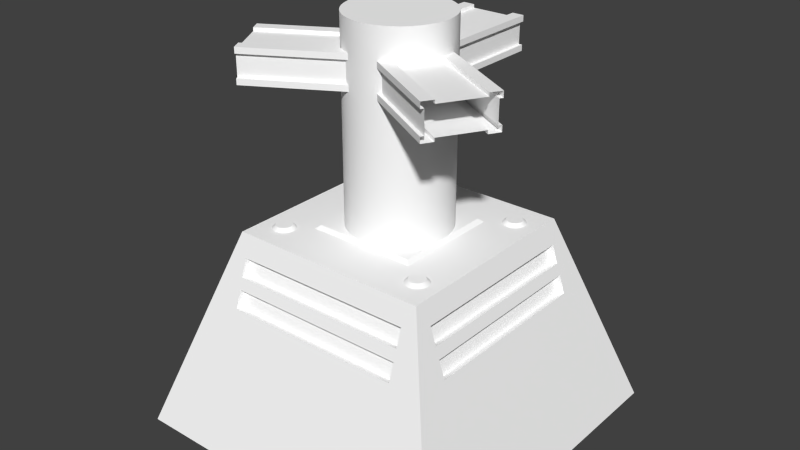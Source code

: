 # Source: info.blend  (saved by Blender 2.79.0; exported with 4.5.12 LTS)
import bpy
from mathutils import Matrix  # noqa: F401  (used for matrix-valued properties, if any)

bpy.ops.wm.read_factory_settings(use_empty=True)
scene = bpy.context.scene
scene.name = 'Scene'

# ---- collections
col_collection_1 = bpy.data.collections.new('Collection 1'); scene.collection.children.link(col_collection_1)

# ---- materials (node trees are filled in below, after node groups)
mat_colobotmesh_mat_1 = bpy.data.materials.new('ColobotMesh_mat_1')
mat_colobotmesh_mat_1.alpha_threshold = 0.0
mat_colobotmesh_mat_1.use_transparent_shadow = False
mat_colobotmesh_mat_1.diffuse_color = (1.0, 1.0, 1.0, 1.0)
mat_colobotmesh_mat_1.specular_color = (0.0, 0.0, 0.0)
mat_colobotmesh_mat_1.roughness = 0.5
mat_colobotmesh_mat_2 = bpy.data.materials.new('ColobotMesh_mat_2')
mat_colobotmesh_mat_2.alpha_threshold = 0.0
mat_colobotmesh_mat_2.use_transparent_shadow = False
mat_colobotmesh_mat_2.diffuse_color = (1.0, 1.0, 1.0, 1.0)
mat_colobotmesh_mat_2.specular_color = (0.0, 0.0, 0.0)
mat_colobotmesh_mat_2.roughness = 0.5
mat_colobotmesh_mat_1_001 = bpy.data.materials.new('ColobotMesh_mat_1.001')
mat_colobotmesh_mat_1_001.alpha_threshold = 0.0
mat_colobotmesh_mat_1_001.use_transparent_shadow = False
mat_colobotmesh_mat_1_001.diffuse_color = (1.0, 1.0, 1.0, 1.0)
mat_colobotmesh_mat_1_001.specular_color = (0.0, 0.0, 0.0)
mat_colobotmesh_mat_1_001.roughness = 0.5

# ---- material node trees

# ---- world
world_world = bpy.data.worlds.new('World'); scene.world = world_world
world_world.color = (0.05088, 0.05088, 0.05088)
world_world.use_sun_shadow = False
world_world.sun_shadow_jitter_overblur = 0.0
world_world.cycles.sampling_method = 'NONE'
world_world.cycles.sample_map_resolution = 256

# ---- meshes
me_colobotmesh = bpy.data.meshes.new('ColobotMesh_')
me_colobotmesh.from_pydata([(-2.7, 2.944, 3.474), (3.0, 5.0, 3.0), (-2.7, 3.466, 3.3), (-2.7, 3.798, 3.19), (3.0, 5.0, -3.0), (3.474, 2.944, 2.7), (5.0, -1.0, 5.0), (-5.0, -1.0, 5.0), (-3.0, 5.0, -3.0), (-2.7, 4.32, 3.016), (3.0, 5.0, -3.0), (2.7, 2.944, 3.474), (-3.0, 5.0, 3.0), (2.7, 3.466, 3.3), (2.7, 3.798, 3.19), (2.7, 4.32, 3.016), (2.7, 4.383, 3.206), (2.7, 3.862, 3.379), (2.7, 3.53, 3.49), (2.7, 3.008, 3.664), (-2.7, 4.383, 3.206), (-2.7, 3.862, 3.379), (-2.7, 3.53, 3.49), (-2.7, 3.008, 3.664), (3.3, 3.466, 2.7), (3.19, 3.798, 2.7), (5.0, -1.0, -5.0), (5.0, -1.0, 5.0), (3.016, 4.32, 2.7), (3.474, 2.944, -2.7), (3.0, 5.0, 3.0), (3.3, 3.466, -2.7), (3.19, 3.798, -2.7), (3.016, 4.32, -2.7), (3.206, 4.383, -2.7), (3.379, 3.862, -2.7), (3.49, 3.53, -2.7), (3.664, 3.008, -2.7), (3.206, 4.383, 2.7), (3.379, 3.862, 2.7), (3.49, 3.53, 2.7), (3.664, 3.008, 2.7), (-3.0, 5.0, -3.0), (2.7, 2.944, -3.474), (2.7, 3.466, -3.3), (2.7, 3.798, -3.19), (-5.0, -1.0, -5.0), (5.0, -1.0, -5.0), (2.7, 4.32, -3.016), (-2.7, 2.944, -3.474), (3.0, 5.0, -3.0), (-2.7, 3.466, -3.3), (-2.7, 3.798, -3.19), (-2.7, 4.32, -3.016), (-2.7, 4.383, -3.206), (-2.7, 3.862, -3.379), (-2.7, 3.53, -3.49), (-2.7, 3.008, -3.664), (2.7, 4.383, -3.206), (2.7, 3.862, -3.379), (2.7, 3.53, -3.49), (2.7, 3.008, -3.664), (-3.0, 5.0, 3.0), (-3.474, 2.944, -2.7), (-3.3, 3.466, -2.7), (-3.19, 3.798, -2.7), (-5.0, -1.0, 5.0), (-5.0, -1.0, -5.0), (-3.016, 4.32, -2.7), (-3.474, 2.944, 2.7), (-3.0, 5.0, -3.0), (-3.3, 3.466, 2.7), (-3.19, 3.798, 2.7), (-3.016, 4.32, 2.7), (-3.206, 4.383, 2.7), (-3.379, 3.862, 2.7), (-3.49, 3.53, 2.7), (-3.664, 3.008, 2.7), (-3.206, 4.383, -2.7), (-3.379, 3.862, -2.7), (-3.49, 3.53, -2.7), (-3.664, 3.008, -2.7), (2.304, 5.0, 1.759), (2.304, 5.1, 1.867), (2.437, 5.0, 1.785), (2.395, 5.1, 1.885), (2.549, 5.0, 1.86), (2.472, 5.1, 1.937), (2.624, 5.0, 1.972), (2.523, 5.1, 2.014), (2.65, 5.0, 2.104), (2.541, 5.1, 2.104), (2.624, 5.0, 2.237), (2.523, 5.1, 2.195), (2.549, 5.0, 2.349), (2.472, 5.1, 2.272), (2.437, 5.0, 2.424), (2.395, 5.1, 2.323), (2.304, 5.0, 2.45), (2.304, 5.1, 2.341), (2.172, 5.0, 2.424), (2.214, 5.1, 2.323), (2.06, 5.0, 2.349), (2.137, 5.1, 2.272), (1.985, 5.0, 2.237), (2.085, 5.1, 2.195), (1.959, 5.0, 2.104), (2.067, 5.1, 2.104), (1.985, 5.0, 1.972), (2.085, 5.1, 2.014), (2.06, 5.0, 1.86), (2.137, 5.1, 1.937), (2.172, 5.0, 1.785), (2.214, 5.1, 1.885), (2.304, 5.1, 2.104), (2.304, 5.1, -2.104), (2.214, 5.1, -2.323), (2.172, 5.0, -2.424), (2.137, 5.1, -2.272), (2.06, 5.0, -2.349), (2.085, 5.1, -2.195), (1.985, 5.0, -2.237), (2.067, 5.1, -2.104), (1.959, 5.0, -2.104), (2.085, 5.1, -2.014), (1.985, 5.0, -1.972), (2.137, 5.1, -1.937), (2.06, 5.0, -1.86), (2.214, 5.1, -1.885), (2.172, 5.0, -1.785), (2.304, 5.1, -1.867), (2.304, 5.0, -1.759), (2.395, 5.1, -1.885), (2.437, 5.0, -1.785), (2.472, 5.1, -1.937), (2.549, 5.0, -1.86), (2.523, 5.1, -2.014), (2.624, 5.0, -1.972), (2.541, 5.1, -2.104), (2.65, 5.0, -2.104), (2.523, 5.1, -2.195), (2.624, 5.0, -2.237), (2.472, 5.1, -2.272), (2.549, 5.0, -2.349), (2.395, 5.1, -2.323), (2.437, 5.0, -2.424), (2.304, 5.1, -2.341), (2.304, 5.0, -2.45), (-2.304, 5.0, 1.759), (-2.304, 5.1, 1.867), (-2.172, 5.0, 1.785), (-2.214, 5.1, 1.885), (-2.06, 5.0, 1.86), (-2.137, 5.1, 1.937), (-1.985, 5.0, 1.972), (-2.085, 5.1, 2.014), (-1.959, 5.0, 2.104), (-2.067, 5.1, 2.104), (-1.985, 5.0, 2.237), (-2.085, 5.1, 2.195), (-2.06, 5.0, 2.349), (-2.137, 5.1, 2.272), (-2.172, 5.0, 2.424), (-2.214, 5.1, 2.323), (-2.304, 5.0, 2.45), (-2.304, 5.1, 2.341), (-2.437, 5.0, 2.424), (-2.395, 5.1, 2.323), (-2.549, 5.0, 2.349), (-2.472, 5.1, 2.272), (-2.624, 5.0, 2.237), (-2.523, 5.1, 2.195), (-2.65, 5.0, 2.104), (-2.541, 5.1, 2.104), (-2.624, 5.0, 1.972), (-2.523, 5.1, 2.014), (-2.549, 5.0, 1.86), (-2.472, 5.1, 1.937), (-2.437, 5.0, 1.785), (-2.395, 5.1, 1.885), (-2.304, 5.1, 2.104), (-2.304, 5.1, -2.104), (-2.395, 5.1, -2.323), (-2.437, 5.0, -2.424), (-2.472, 5.1, -2.272), (-2.549, 5.0, -2.349), (-2.523, 5.1, -2.195), (-2.624, 5.0, -2.237), (-2.541, 5.1, -2.104), (-2.65, 5.0, -2.104), (-2.523, 5.1, -2.014), (-2.624, 5.0, -1.972), (-2.472, 5.1, -1.937), (-2.549, 5.0, -1.86), (-2.395, 5.1, -1.885), (-2.437, 5.0, -1.785), (-2.304, 5.1, -1.867), (-2.304, 5.0, -1.759), (-2.214, 5.1, -1.885), (-2.172, 5.0, -1.785), (-2.137, 5.1, -1.937), (-2.06, 5.0, -1.86), (-2.085, 5.1, -2.014), (-1.985, 5.0, -1.972), (-2.067, 5.1, -2.104), (-1.959, 5.0, -2.104), (-2.085, 5.1, -2.195), (-1.985, 5.0, -2.237), (-2.137, 5.1, -2.272), (-2.06, 5.0, -2.349), (-2.214, 5.1, -2.323), (-2.172, 5.0, -2.424), (-2.304, 5.1, -2.341), (-2.304, 5.0, -2.45), (-1.625, 5.0, 1.625), (-1.5, 5.1, 1.5), (-1.625, 5.0, -1.625), (-1.5, 5.1, -1.5), (1.625, 5.0, 1.625), (1.5, 5.1, 1.5), (1.625, 5.0, -1.625), (1.5, 5.1, -1.5), (3.206, 4.383, 2.7), (3.206, 4.383, 2.7), (3.016, 4.32, 2.7), (3.016, 4.32, 2.7), (2.7, 3.466, 3.3), (2.7, 3.466, 3.3), (2.7, 3.53, 3.49), (2.7, 3.53, 3.49), (-2.7, 3.53, 3.49), (-2.7, 3.53, 3.49), (-2.7, 3.466, 3.3), (-2.7, 3.466, 3.3), (3.016, 4.32, -2.7), (3.016, 4.32, -2.7), (3.206, 4.383, -2.7), (3.206, 4.383, -2.7), (2.7, 4.32, 3.016), (2.7, 4.32, 3.016), (2.7, 4.383, 3.206), (2.7, 4.383, 3.206), (-2.7, 4.383, 3.206), (-2.7, 4.383, 3.206), (-2.7, 4.32, 3.016), (-2.7, 4.32, 3.016), (-2.7, 2.944, 3.474), (-2.7, 2.944, 3.474), (-2.7, 3.008, 3.664), (-2.7, 3.008, 3.664), (2.7, 3.008, 3.664), (2.7, 3.008, 3.664), (2.7, 2.944, 3.474), (2.7, 2.944, 3.474), (-2.7, 3.798, 3.19), (-2.7, 3.798, 3.19), (-2.7, 3.862, 3.379), (-2.7, 3.862, 3.379), (2.7, 3.862, 3.379), (2.7, 3.862, 3.379), (2.7, 3.798, 3.19), (2.7, 3.798, 3.19), (3.49, 3.53, 2.7), (3.49, 3.53, 2.7), (3.3, 3.466, 2.7), (3.3, 3.466, 2.7), (3.3, 3.466, -2.7), (3.3, 3.466, -2.7), (3.49, 3.53, -2.7), (3.49, 3.53, -2.7), (3.0, 5.0, 3.0), (-3.0, 5.0, 3.0), (3.474, 2.944, 2.7), (3.474, 2.944, 2.7), (3.664, 3.008, 2.7), (3.664, 3.008, 2.7), (3.664, 3.008, -2.7), (3.664, 3.008, -2.7), (3.474, 2.944, -2.7), (3.474, 2.944, -2.7), (3.19, 3.798, 2.7), (3.19, 3.798, 2.7), (3.379, 3.862, 2.7), (3.379, 3.862, 2.7), (3.379, 3.862, -2.7), (3.379, 3.862, -2.7), (3.19, 3.798, -2.7), (3.19, 3.798, -2.7), (2.7, 4.383, -3.206), (2.7, 4.383, -3.206), (2.7, 4.32, -3.016), (2.7, 4.32, -3.016), (-2.7, 4.32, -3.016), (-2.7, 4.32, -3.016), (-2.7, 4.383, -3.206), (-2.7, 4.383, -3.206), (2.7, 3.53, -3.49), (2.7, 3.53, -3.49), (2.7, 3.466, -3.3), (2.7, 3.466, -3.3), (-2.7, 3.466, -3.3), (-2.7, 3.466, -3.3), (-2.7, 3.53, -3.49), (-2.7, 3.53, -3.49), (2.7, 2.944, -3.474), (2.7, 2.944, -3.474), (2.7, 3.008, -3.664), (2.7, 3.008, -3.664), (-2.7, 3.008, -3.664), (-2.7, 3.008, -3.664), (-2.7, 2.944, -3.474), (-2.7, 2.944, -3.474), (2.7, 3.798, -3.19), (2.7, 3.798, -3.19), (2.7, 3.862, -3.379), (2.7, 3.862, -3.379), (-2.7, 3.862, -3.379), (-2.7, 3.862, -3.379), (-2.7, 3.798, -3.19), (-2.7, 3.798, -3.19), (-3.206, 4.383, -2.7), (-3.206, 4.383, -2.7), (-3.016, 4.32, -2.7), (-3.016, 4.32, -2.7), (-3.016, 4.32, 2.7), (-3.016, 4.32, 2.7), (-3.206, 4.383, 2.7), (-3.206, 4.383, 2.7), (-3.49, 3.53, -2.7), (-3.49, 3.53, -2.7), (-3.3, 3.466, -2.7), (-3.3, 3.466, -2.7), (-3.3, 3.466, 2.7), (-3.3, 3.466, 2.7), (-3.49, 3.53, 2.7), (-3.49, 3.53, 2.7), (-3.474, 2.944, -2.7), (-3.474, 2.944, -2.7), (-3.664, 3.008, -2.7), (-3.664, 3.008, -2.7), (-3.664, 3.008, 2.7), (-3.664, 3.008, 2.7), (-3.474, 2.944, 2.7), (-3.474, 2.944, 2.7), (-3.19, 3.798, -2.7), (-3.19, 3.798, -2.7), (-3.379, 3.862, -2.7), (-3.379, 3.862, -2.7), (-3.379, 3.862, 2.7), (-3.379, 3.862, 2.7), (-3.19, 3.798, 2.7), (-3.19, 3.798, 2.7), (2.304, 5.1, 1.867), (2.395, 5.1, 1.885), (2.472, 5.1, 1.937), (2.523, 5.1, 2.014), (2.541, 5.1, 2.104), (2.523, 5.1, 2.195), (2.472, 5.1, 2.272), (2.395, 5.1, 2.323), (2.304, 5.1, 2.341), (2.214, 5.1, 2.323), (2.137, 5.1, 2.272), (2.085, 5.1, 2.195), (2.067, 5.1, 2.104), (2.085, 5.1, 2.014), (2.137, 5.1, 1.937), (2.214, 5.1, 1.885), (2.214, 5.1, -2.323), (2.304, 5.1, -2.341), (2.137, 5.1, -2.272), (2.085, 5.1, -2.195), (2.067, 5.1, -2.104), (2.085, 5.1, -2.014), (2.137, 5.1, -1.937), (2.214, 5.1, -1.885), (2.304, 5.1, -1.867), (2.395, 5.1, -1.885), (2.472, 5.1, -1.937), (2.523, 5.1, -2.014), (2.541, 5.1, -2.104), (2.523, 5.1, -2.195), (2.472, 5.1, -2.272), (2.395, 5.1, -2.323), (-2.304, 5.1, 1.867), (-2.214, 5.1, 1.885), (-2.137, 5.1, 1.937), (-2.085, 5.1, 2.014), (-2.067, 5.1, 2.104), (-2.085, 5.1, 2.195), (-2.137, 5.1, 2.272), (-2.214, 5.1, 2.323), (-2.304, 5.1, 2.341), (-2.395, 5.1, 2.323), (-2.472, 5.1, 2.272), (-2.523, 5.1, 2.195), (-2.541, 5.1, 2.104), (-2.523, 5.1, 2.014), (-2.472, 5.1, 1.937), (-2.395, 5.1, 1.885), (-2.395, 5.1, -2.323), (-2.304, 5.1, -2.341), (-2.472, 5.1, -2.272), (-2.523, 5.1, -2.195), (-2.541, 5.1, -2.104), (-2.523, 5.1, -2.014), (-2.472, 5.1, -1.937), (-2.395, 5.1, -1.885), (-2.304, 5.1, -1.867), (-2.214, 5.1, -1.885), (-2.137, 5.1, -1.937), (-2.085, 5.1, -2.014), (-2.067, 5.1, -2.104), (-2.085, 5.1, -2.195), (-2.137, 5.1, -2.272), (-2.214, 5.1, -2.323), (-1.625, 5.0, 1.625), (-1.5, 5.1, 1.5), (-1.5, 5.1, 1.5), (-1.5, 5.1, -1.5), (-1.5, 5.1, -1.5), (-1.625, 5.0, -1.625), (1.5, 5.1, -1.5), (1.5, 5.1, -1.5), (1.625, 5.0, -1.625), (1.5, 5.1, 1.5), (1.5, 5.1, 1.5), (1.625, 5.0, 1.625)], [], [(7, 249, 231, 257, 243, 271), (237, 4, 30, 223), (26, 4, 237, 285, 269, 277), (27, 275, 263, 283, 223, 30), (8, 12, 1, 10), (6, 270, 241, 259, 229, 251), (241, 270, 271, 243), (6, 251, 249, 7), (248, 250, 252, 246), (229, 259, 257, 231), (256, 258, 260, 254), (253, 227, 233, 247), (261, 239, 245, 255), (240, 242, 244, 238), (228, 230, 232, 226), (22, 23, 0, 2), (20, 21, 3, 9), (19, 18, 13, 11), (17, 16, 15, 14), (26, 277, 275, 27), (274, 276, 278, 272), (269, 285, 283, 263), (282, 284, 286, 280), (279, 267, 265, 273), (287, 235, 225, 281), (236, 222, 224, 234), (268, 262, 264, 266), (40, 41, 5, 24), (38, 39, 25, 28), (37, 36, 31, 29), (35, 34, 33, 32), (295, 42, 50, 289), (46, 42, 295, 317, 303, 309), (47, 307, 297, 315, 289, 50), (46, 309, 307, 47), (306, 308, 310, 304), (303, 317, 315, 297), (314, 316, 318, 312), (311, 301, 299, 305), (319, 293, 291, 313), (294, 288, 290, 292), (302, 296, 298, 300), (60, 61, 43, 44), (58, 59, 45, 48), (57, 56, 51, 49), (55, 54, 53, 52), (327, 62, 70, 321), (66, 62, 327, 349, 335, 341), (67, 339, 329, 347, 321, 70), (66, 341, 339, 67), (338, 340, 342, 336), (335, 349, 347, 329), (346, 348, 350, 344), (343, 333, 331, 337), (351, 325, 323, 345), (326, 320, 322, 324), (334, 328, 330, 332), (80, 81, 63, 64), (78, 79, 65, 68), (77, 76, 71, 69), (75, 74, 73, 72), (82, 352, 353, 84), (84, 353, 354, 86), (86, 354, 355, 88), (88, 355, 356, 90), (90, 356, 357, 92), (92, 357, 358, 94), (94, 358, 359, 96), (96, 359, 360, 98), (98, 360, 361, 100), (100, 361, 362, 102), (102, 362, 363, 104), (104, 363, 364, 106), (106, 364, 365, 108), (108, 365, 366, 110), (110, 366, 367, 112), (112, 367, 352, 82), (91, 89, 114), (101, 99, 114), (111, 109, 114), (87, 85, 114), (97, 95, 114), (107, 105, 114), (93, 91, 114), (103, 101, 114), (113, 111, 114), (89, 87, 114), (99, 97, 114), (109, 107, 114), (85, 83, 114), (95, 93, 114), (105, 103, 114), (83, 113, 114), (369, 368, 115), (373, 374, 115), (378, 379, 115), (383, 369, 115), (371, 372, 115), (376, 377, 115), (381, 382, 115), (368, 370, 115), (374, 375, 115), (379, 380, 115), (372, 373, 115), (377, 378, 115), (382, 383, 115), (370, 371, 115), (375, 376, 115), (380, 381, 115), (117, 116, 146, 147), (119, 118, 116, 117), (121, 120, 118, 119), (123, 122, 120, 121), (125, 124, 122, 123), (127, 126, 124, 125), (129, 128, 126, 127), (131, 130, 128, 129), (133, 132, 130, 131), (135, 134, 132, 133), (137, 136, 134, 135), (139, 138, 136, 137), (141, 140, 138, 139), (143, 142, 140, 141), (145, 144, 142, 143), (147, 146, 144, 145), (148, 384, 385, 150), (150, 385, 386, 152), (152, 386, 387, 154), (154, 387, 388, 156), (156, 388, 389, 158), (158, 389, 390, 160), (160, 390, 391, 162), (162, 391, 392, 164), (164, 392, 393, 166), (166, 393, 394, 168), (168, 394, 395, 170), (170, 395, 396, 172), (172, 396, 397, 174), (174, 397, 398, 176), (176, 398, 399, 178), (178, 399, 384, 148), (157, 155, 180), (167, 165, 180), (177, 175, 180), (153, 151, 180), (163, 161, 180), (173, 171, 180), (159, 157, 180), (169, 167, 180), (179, 177, 180), (155, 153, 180), (165, 163, 180), (175, 173, 180), (151, 149, 180), (161, 159, 180), (171, 169, 180), (149, 179, 180), (401, 400, 181), (405, 406, 181), (410, 411, 181), (415, 401, 181), (403, 404, 181), (408, 409, 181), (413, 414, 181), (400, 402, 181), (406, 407, 181), (411, 412, 181), (404, 405, 181), (409, 410, 181), (414, 415, 181), (402, 403, 181), (407, 408, 181), (412, 413, 181), (183, 182, 212, 213), (185, 184, 182, 183), (187, 186, 184, 185), (189, 188, 186, 187), (191, 190, 188, 189), (193, 192, 190, 191), (195, 194, 192, 193), (197, 196, 194, 195), (199, 198, 196, 197), (201, 200, 198, 199), (203, 202, 200, 201), (205, 204, 202, 203), (207, 206, 204, 205), (209, 208, 206, 207), (211, 210, 208, 209), (213, 212, 210, 211), (416, 417, 419, 421), (216, 420, 422, 424), (220, 423, 425, 427), (218, 426, 418, 214), (221, 217, 215, 219)])
me_colobotmesh.polygons.foreach_set('use_smooth', [0, 0, 0, 0, 0, 0, 0, 0, 0, 0, 0, 0, 0, 0, 0, 0, 0, 0, 0, 0, 0, 0, 0, 0, 0, 0, 0, 0, 0, 0, 0, 0, 0, 0, 0, 0, 0, 0, 0, 0, 0, 0, 0, 0, 0, 0, 0, 0, 0, 0, 0, 0, 0, 0, 0, 0, 0, 0, 0, 0, 0, 1, 1, 1, 1, 1, 1, 1, 1, 1, 1, 1, 1, 1, 1, 1, 1, 0, 0, 0, 0, 0, 0, 0, 0, 0, 0, 0, 0, 0, 0, 0, 0, 0, 0, 0, 0, 0, 0, 0, 0, 0, 0, 0, 0, 0, 0, 0, 0, 1, 1, 1, 1, 1, 1, 1, 1, 1, 1, 1, 1, 1, 1, 1, 1, 1, 1, 1, 1, 1, 1, 1, 1, 1, 1, 1, 1, 1, 1, 1, 1, 0, 0, 0, 0, 0, 0, 0, 0, 0, 0, 0, 0, 0, 0, 0, 0, 0, 0, 0, 0, 0, 0, 0, 0, 0, 0, 0, 0, 0, 0, 0, 0, 1, 1, 1, 1, 1, 1, 1, 1, 1, 1, 1, 1, 1, 1, 1, 1, 0, 0, 0, 0, 0])
me_colobotmesh.polygons.foreach_set('material_index', [1, 1, 1, 1, 1, 1, 1, 1, 1, 1, 1, 1, 1, 1, 1, 1, 1, 1, 1, 1, 1, 1, 1, 1, 1, 1, 1, 1, 1, 1, 1, 1, 1, 1, 1, 1, 1, 1, 1, 1, 1, 1, 1, 1, 1, 1, 1, 1, 1, 1, 1, 1, 1, 1, 1, 1, 1, 1, 1, 1, 1, 1, 1, 1, 1, 1, 1, 1, 1, 1, 1, 1, 1, 1, 1, 1, 1, 1, 1, 1, 1, 1, 1, 1, 1, 1, 1, 1, 1, 1, 1, 1, 1, 1, 1, 1, 1, 1, 1, 1, 1, 1, 1, 1, 1, 1, 1, 1, 1, 1, 1, 1, 1, 1, 1, 1, 1, 1, 1, 1, 1, 1, 1, 1, 1, 1, 1, 1, 1, 1, 1, 1, 1, 1, 1, 1, 1, 1, 1, 1, 1, 1, 1, 1, 1, 1, 1, 1, 1, 1, 1, 1, 1, 1, 1, 1, 1, 1, 1, 1, 1, 1, 1, 1, 1, 1, 1, 1, 1, 1, 1, 1, 1, 1, 1, 1, 1, 1, 1, 1, 1, 1, 1, 1, 1, 1, 1, 1, 1, 1, 1, 1, 1, 1])
_uv = me_colobotmesh.uv_layers.new(name='UV_1')
_uv.uv.foreach_set('vector', [0.502, 0.3145, 0.5555, 0.4566, 0.5555, 0.4753, 0.5556, 0.4872, 0.5556, 0.5059, 0.5512, 0.528, 0.6943, 0.5146, 0.6988, 0.5293, 0.5512, 0.5293, 0.5556, 0.5146, 0.748, 0.3145, 0.6988, 0.528, 0.6943, 0.5059, 0.6943, 0.4872, 0.6943, 0.4753, 0.6944, 0.4566, 0.502, 0.3145, 0.5555, 0.4566, 0.5555, 0.4753, 0.5556, 0.4872, 0.5556, 0.5059, 0.5512, 0.528, 0.5086, 0.4783, 0.5086, 0.5003, 0.5381, 0.5003, 0.5381, 0.4783, 0.748, 0.3145, 0.6988, 0.528, 0.6943, 0.5059, 0.6943, 0.4872, 0.6943, 0.4753, 0.6944, 0.4566, 0.6943, 0.5146, 0.6988, 0.5293, 0.5512, 0.5293, 0.5556, 0.5146, 0.748, 0.3145, 0.6944, 0.4566, 0.5555, 0.4566, 0.502, 0.3145, 0.6249, 0.4826, 0.6249, 0.4826, 0.6249, 0.4826, 0.6249, 0.4826, 0.6529, 0.4802, 0.6529, 0.485, 0.597, 0.485, 0.597, 0.4802, 0.6249, 0.4826, 0.6249, 0.4826, 0.6249, 0.4826, 0.6249, 0.4826, 0.6249, 0.4826, 0.6249, 0.4826, 0.6249, 0.4826, 0.6249, 0.4826, 0.6249, 0.4826, 0.6249, 0.4826, 0.6249, 0.4826, 0.6249, 0.4826, 0.6249, 0.4826, 0.6249, 0.4826, 0.6249, 0.4826, 0.6249, 0.4826, 0.6249, 0.4826, 0.6249, 0.4826, 0.6249, 0.4826, 0.6249, 0.4826, 0.6249, 0.4826, 0.6249, 0.4826, 0.6249, 0.4826, 0.6249, 0.4826, 0.6249, 0.4826, 0.6249, 0.4826, 0.6249, 0.4826, 0.6249, 0.4826, 0.6249, 0.4826, 0.6249, 0.4826, 0.6249, 0.4826, 0.6249, 0.4826, 0.6249, 0.4826, 0.6249, 0.4826, 0.6249, 0.4826, 0.6249, 0.4826, 0.748, 0.3145, 0.6944, 0.4566, 0.5555, 0.4566, 0.502, 0.3145, 0.6249, 0.4826, 0.6249, 0.4826, 0.6249, 0.4826, 0.6249, 0.4826, 0.6529, 0.4802, 0.6529, 0.485, 0.597, 0.485, 0.597, 0.4802, 0.6249, 0.4826, 0.6249, 0.4826, 0.6249, 0.4826, 0.6249, 0.4826, 0.6249, 0.4826, 0.6249, 0.4826, 0.6249, 0.4826, 0.6249, 0.4826, 0.6249, 0.4826, 0.6249, 0.4826, 0.6249, 0.4826, 0.6249, 0.4826, 0.6249, 0.4826, 0.6249, 0.4826, 0.6249, 0.4826, 0.6249, 0.4826, 0.6249, 0.4826, 0.6249, 0.4826, 0.6249, 0.4826, 0.6249, 0.4826, 0.6249, 0.4826, 0.6249, 0.4826, 0.6249, 0.4826, 0.6249, 0.4826, 0.6249, 0.4826, 0.6249, 0.4826, 0.6249, 0.4826, 0.6249, 0.4826, 0.6249, 0.4826, 0.6249, 0.4826, 0.6249, 0.4826, 0.6249, 0.4826, 0.6249, 0.4826, 0.6249, 0.4826, 0.6249, 0.4826, 0.6249, 0.4826, 0.6943, 0.5146, 0.6988, 0.5293, 0.5512, 0.5293, 0.5556, 0.5146, 0.748, 0.3145, 0.6988, 0.528, 0.6943, 0.5059, 0.6943, 0.4872, 0.6943, 0.4753, 0.6944, 0.4566, 0.502, 0.3145, 0.5555, 0.4566, 0.5555, 0.4753, 0.5556, 0.4872, 0.5556, 0.5059, 0.5512, 0.528, 0.748, 0.3145, 0.6944, 0.4566, 0.5555, 0.4566, 0.502, 0.3145, 0.6249, 0.4826, 0.6249, 0.4826, 0.6249, 0.4826, 0.6249, 0.4826, 0.6529, 0.4802, 0.6529, 0.485, 0.597, 0.485, 0.597, 0.4802, 0.6249, 0.4826, 0.6249, 0.4826, 0.6249, 0.4826, 0.6249, 0.4826, 0.6249, 0.4826, 0.6249, 0.4826, 0.6249, 0.4826, 0.6249, 0.4826, 0.6249, 0.4826, 0.6249, 0.4826, 0.6249, 0.4826, 0.6249, 0.4826, 0.6249, 0.4826, 0.6249, 0.4826, 0.6249, 0.4826, 0.6249, 0.4826, 0.6249, 0.4826, 0.6249, 0.4826, 0.6249, 0.4826, 0.6249, 0.4826, 0.6249, 0.4826, 0.6249, 0.4826, 0.6249, 0.4826, 0.6249, 0.4826, 0.6249, 0.4826, 0.6249, 0.4826, 0.6249, 0.4826, 0.6249, 0.4826, 0.6249, 0.4826, 0.6249, 0.4826, 0.6249, 0.4826, 0.6249, 0.4826, 0.6249, 0.4826, 0.6249, 0.4826, 0.6249, 0.4826, 0.6249, 0.4826, 0.6943, 0.5146, 0.6988, 0.5293, 0.5512, 0.5293, 0.5556, 0.5146, 0.748, 0.3145, 0.6988, 0.528, 0.6943, 0.5059, 0.6943, 0.4872, 0.6943, 0.4753, 0.6944, 0.4566, 0.502, 0.3145, 0.5555, 0.4566, 0.5555, 0.4753, 0.5556, 0.4872, 0.5556, 0.5059, 0.5512, 0.528, 0.748, 0.3145, 0.6944, 0.4566, 0.5555, 0.4566, 0.502, 0.3145, 0.6249, 0.4826, 0.6249, 0.4826, 0.6249, 0.4826, 0.6249, 0.4826, 0.6529, 0.4802, 0.6529, 0.485, 0.597, 0.485, 0.597, 0.4802, 0.6249, 0.4826, 0.6249, 0.4826, 0.6249, 0.4826, 0.6249, 0.4826, 0.6249, 0.4826, 0.6249, 0.4826, 0.6249, 0.4826, 0.6249, 0.4826, 0.6249, 0.4826, 0.6249, 0.4826, 0.6249, 0.4826, 0.6249, 0.4826, 0.6249, 0.4826, 0.6249, 0.4826, 0.6249, 0.4826, 0.6249, 0.4826, 0.6249, 0.4826, 0.6249, 0.4826, 0.6249, 0.4826, 0.6249, 0.4826, 0.6249, 0.4826, 0.6249, 0.4826, 0.6249, 0.4826, 0.6249, 0.4826, 0.6249, 0.4826, 0.6249, 0.4826, 0.6249, 0.4826, 0.6249, 0.4826, 0.6249, 0.4826, 0.6249, 0.4826, 0.6249, 0.4826, 0.6249, 0.4826, 0.6249, 0.4826, 0.6249, 0.4826, 0.6249, 0.4826, 0.6249, 0.4826, 0.5334, 0.4846, 0.5311, 0.4879, 0.529, 0.4871, 0.5297, 0.4831, 0.5297, 0.4831, 0.529, 0.4871, 0.5267, 0.487, 0.5259, 0.4831, 0.5259, 0.4831, 0.5267, 0.487, 0.5245, 0.4879, 0.5223, 0.4846, 0.5223, 0.4846, 0.5245, 0.4879, 0.5229, 0.4896, 0.5196, 0.4874, 0.5196, 0.4874, 0.5229, 0.4896, 0.522, 0.4917, 0.5181, 0.4909, 0.5181, 0.4909, 0.522, 0.4917, 0.522, 0.494, 0.5181, 0.4948, 0.5181, 0.4948, 0.522, 0.494, 0.5229, 0.4961, 0.5195, 0.4983, 0.5195, 0.4983, 0.5229, 0.4961, 0.5245, 0.4978, 0.5223, 0.5011, 0.5223, 0.5011, 0.5245, 0.4978, 0.5266, 0.4987, 0.5259, 0.5026, 0.5259, 0.5026, 0.5266, 0.4987, 0.5289, 0.4986, 0.5297, 0.5025, 0.5297, 0.5025, 0.5289, 0.4986, 0.5311, 0.4978, 0.5333, 0.5011, 0.5333, 0.5011, 0.5311, 0.4978, 0.5327, 0.4962, 0.536, 0.4984, 0.536, 0.4984, 0.5327, 0.4962, 0.5336, 0.494, 0.5375, 0.4948, 0.5375, 0.4948, 0.5336, 0.494, 0.5336, 0.4917, 0.5375, 0.491, 0.5375, 0.491, 0.5336, 0.4917, 0.5327, 0.4896, 0.5361, 0.4874, 0.5361, 0.4874, 0.5327, 0.4896, 0.5311, 0.4879, 0.5334, 0.4846, 0.5229, 0.4896, 0.5245, 0.4879, 0.5278, 0.4929, 0.5266, 0.4987, 0.5245, 0.4978, 0.5278, 0.4929, 0.5336, 0.4917, 0.5336, 0.494, 0.5278, 0.4929, 0.5267, 0.487, 0.529, 0.4871, 0.5278, 0.4929, 0.5229, 0.4961, 0.522, 0.494, 0.5278, 0.4929, 0.5327, 0.4962, 0.5311, 0.4978, 0.5278, 0.4929, 0.522, 0.4917, 0.5229, 0.4896, 0.5278, 0.4929, 0.5289, 0.4986, 0.5266, 0.4987, 0.5278, 0.4929, 0.5327, 0.4896, 0.5336, 0.4917, 0.5278, 0.4929, 0.5245, 0.4879, 0.5267, 0.487, 0.5278, 0.4929, 0.5245, 0.4978, 0.5229, 0.4961, 0.5278, 0.4929, 0.5336, 0.494, 0.5327, 0.4962, 0.5278, 0.4929, 0.529, 0.4871, 0.5311, 0.4879, 0.5278, 0.4929, 0.522, 0.494, 0.522, 0.4917, 0.5278, 0.4929, 0.5311, 0.4978, 0.5289, 0.4986, 0.5278, 0.4929, 0.5311, 0.4879, 0.5327, 0.4896, 0.5278, 0.4929, 0.5311, 0.4879, 0.5327, 0.4896, 0.5278, 0.4929, 0.5311, 0.4978, 0.5289, 0.4986, 0.5278, 0.4929, 0.522, 0.494, 0.522, 0.4917, 0.5278, 0.4929, 0.529, 0.4871, 0.5311, 0.4879, 0.5278, 0.4929, 0.5336, 0.494, 0.5327, 0.4962, 0.5278, 0.4929, 0.5245, 0.4978, 0.5229, 0.4961, 0.5278, 0.4929, 0.5245, 0.4879, 0.5267, 0.487, 0.5278, 0.4929, 0.5327, 0.4896, 0.5336, 0.4917, 0.5278, 0.4929, 0.5289, 0.4986, 0.5266, 0.4987, 0.5278, 0.4929, 0.522, 0.4917, 0.5229, 0.4896, 0.5278, 0.4929, 0.5327, 0.4962, 0.5311, 0.4978, 0.5278, 0.4929, 0.5229, 0.4961, 0.522, 0.494, 0.5278, 0.4929, 0.5267, 0.487, 0.529, 0.4871, 0.5278, 0.4929, 0.5336, 0.4917, 0.5336, 0.494, 0.5278, 0.4929, 0.5266, 0.4987, 0.5245, 0.4978, 0.5278, 0.4929, 0.5229, 0.4896, 0.5245, 0.4879, 0.5278, 0.4929, 0.5361, 0.4874, 0.5327, 0.4896, 0.5311, 0.4879, 0.5334, 0.4846, 0.5375, 0.491, 0.5336, 0.4917, 0.5327, 0.4896, 0.5361, 0.4874, 0.5375, 0.4948, 0.5336, 0.494, 0.5336, 0.4917, 0.5375, 0.491, 0.536, 0.4984, 0.5327, 0.4962, 0.5336, 0.494, 0.5375, 0.4948, 0.5333, 0.5011, 0.5311, 0.4978, 0.5327, 0.4962, 0.536, 0.4984, 0.5297, 0.5025, 0.5289, 0.4986, 0.5311, 0.4978, 0.5333, 0.5011, 0.5259, 0.5026, 0.5266, 0.4987, 0.5289, 0.4986, 0.5297, 0.5025, 0.5223, 0.5011, 0.5245, 0.4978, 0.5266, 0.4987, 0.5259, 0.5026, 0.5195, 0.4983, 0.5229, 0.4961, 0.5245, 0.4978, 0.5223, 0.5011, 0.5181, 0.4948, 0.522, 0.494, 0.5229, 0.4961, 0.5195, 0.4983, 0.5181, 0.4909, 0.522, 0.4917, 0.522, 0.494, 0.5181, 0.4948, 0.5196, 0.4874, 0.5229, 0.4896, 0.522, 0.4917, 0.5181, 0.4909, 0.5223, 0.4846, 0.5245, 0.4879, 0.5229, 0.4896, 0.5196, 0.4874, 0.5259, 0.4831, 0.5267, 0.487, 0.5245, 0.4879, 0.5223, 0.4846, 0.5297, 0.4831, 0.529, 0.4871, 0.5267, 0.487, 0.5259, 0.4831, 0.5334, 0.4846, 0.5311, 0.4879, 0.529, 0.4871, 0.5297, 0.4831, 0.5334, 0.4846, 0.5311, 0.4879, 0.529, 0.4871, 0.5297, 0.4831, 0.5297, 0.4831, 0.529, 0.4871, 0.5267, 0.487, 0.5259, 0.4831, 0.5259, 0.4831, 0.5267, 0.487, 0.5245, 0.4879, 0.5223, 0.4846, 0.5223, 0.4846, 0.5245, 0.4879, 0.5229, 0.4896, 0.5196, 0.4874, 0.5196, 0.4874, 0.5229, 0.4896, 0.522, 0.4917, 0.5181, 0.4909, 0.5181, 0.4909, 0.522, 0.4917, 0.522, 0.494, 0.5181, 0.4948, 0.5181, 0.4948, 0.522, 0.494, 0.5229, 0.4961, 0.5195, 0.4983, 0.5195, 0.4983, 0.5229, 0.4961, 0.5245, 0.4978, 0.5223, 0.5011, 0.5223, 0.5011, 0.5245, 0.4978, 0.5266, 0.4987, 0.5259, 0.5026, 0.5259, 0.5026, 0.5266, 0.4987, 0.5289, 0.4986, 0.5297, 0.5025, 0.5297, 0.5025, 0.5289, 0.4986, 0.5311, 0.4978, 0.5333, 0.5011, 0.5333, 0.5011, 0.5311, 0.4978, 0.5327, 0.4962, 0.536, 0.4984, 0.536, 0.4984, 0.5327, 0.4962, 0.5336, 0.494, 0.5375, 0.4948, 0.5375, 0.4948, 0.5336, 0.494, 0.5336, 0.4917, 0.5375, 0.491, 0.5375, 0.491, 0.5336, 0.4917, 0.5327, 0.4896, 0.5361, 0.4874, 0.5361, 0.4874, 0.5327, 0.4896, 0.5311, 0.4879, 0.5334, 0.4846, 0.5229, 0.4896, 0.5245, 0.4879, 0.5278, 0.4929, 0.5266, 0.4987, 0.5245, 0.4978, 0.5278, 0.4929, 0.5336, 0.4917, 0.5336, 0.494, 0.5278, 0.4929, 0.5267, 0.487, 0.529, 0.4871, 0.5278, 0.4929, 0.5229, 0.4961, 0.522, 0.494, 0.5278, 0.4929, 0.5327, 0.4962, 0.5311, 0.4978, 0.5278, 0.4929, 0.522, 0.4917, 0.5229, 0.4896, 0.5278, 0.4929, 0.5289, 0.4986, 0.5266, 0.4987, 0.5278, 0.4929, 0.5327, 0.4896, 0.5336, 0.4917, 0.5278, 0.4929, 0.5245, 0.4879, 0.5267, 0.487, 0.5278, 0.4929, 0.5245, 0.4978, 0.5229, 0.4961, 0.5278, 0.4929, 0.5336, 0.494, 0.5327, 0.4962, 0.5278, 0.4929, 0.529, 0.4871, 0.5311, 0.4879, 0.5278, 0.4929, 0.522, 0.494, 0.522, 0.4917, 0.5278, 0.4929, 0.5311, 0.4978, 0.5289, 0.4986, 0.5278, 0.4929, 0.5311, 0.4879, 0.5327, 0.4896, 0.5278, 0.4929, 0.5311, 0.4879, 0.5327, 0.4896, 0.5278, 0.4929, 0.5311, 0.4978, 0.5289, 0.4986, 0.5278, 0.4929, 0.522, 0.494, 0.522, 0.4917, 0.5278, 0.4929, 0.529, 0.4871, 0.5311, 0.4879, 0.5278, 0.4929, 0.5336, 0.494, 0.5327, 0.4962, 0.5278, 0.4929, 0.5245, 0.4978, 0.5229, 0.4961, 0.5278, 0.4929, 0.5245, 0.4879, 0.5267, 0.487, 0.5278, 0.4929, 0.5327, 0.4896, 0.5336, 0.4917, 0.5278, 0.4929, 0.5289, 0.4986, 0.5266, 0.4987, 0.5278, 0.4929, 0.522, 0.4917, 0.5229, 0.4896, 0.5278, 0.4929, 0.5327, 0.4962, 0.5311, 0.4978, 0.5278, 0.4929, 0.5229, 0.4961, 0.522, 0.494, 0.5278, 0.4929, 0.5267, 0.487, 0.529, 0.4871, 0.5278, 0.4929, 0.5336, 0.4917, 0.5336, 0.494, 0.5278, 0.4929, 0.5266, 0.4987, 0.5245, 0.4978, 0.5278, 0.4929, 0.5229, 0.4896, 0.5245, 0.4879, 0.5278, 0.4929, 0.5361, 0.4874, 0.5327, 0.4896, 0.5311, 0.4879, 0.5334, 0.4846, 0.5375, 0.491, 0.5336, 0.4917, 0.5327, 0.4896, 0.5361, 0.4874, 0.5375, 0.4948, 0.5336, 0.494, 0.5336, 0.4917, 0.5375, 0.491, 0.536, 0.4984, 0.5327, 0.4962, 0.5336, 0.494, 0.5375, 0.4948, 0.5333, 0.5011, 0.5311, 0.4978, 0.5327, 0.4962, 0.536, 0.4984, 0.5297, 0.5025, 0.5289, 0.4986, 0.5311, 0.4978, 0.5333, 0.5011, 0.5259, 0.5026, 0.5266, 0.4987, 0.5289, 0.4986, 0.5297, 0.5025, 0.5223, 0.5011, 0.5245, 0.4978, 0.5266, 0.4987, 0.5259, 0.5026, 0.5195, 0.4983, 0.5229, 0.4961, 0.5245, 0.4978, 0.5223, 0.5011, 0.5181, 0.4948, 0.522, 0.494, 0.5229, 0.4961, 0.5195, 0.4983, 0.5181, 0.4909, 0.522, 0.4917, 0.522, 0.494, 0.5181, 0.4948, 0.5196, 0.4874, 0.5229, 0.4896, 0.522, 0.4917, 0.5181, 0.4909, 0.5223, 0.4846, 0.5245, 0.4879, 0.5229, 0.4896, 0.5196, 0.4874, 0.5259, 0.4831, 0.5267, 0.487, 0.5245, 0.4879, 0.5223, 0.4846, 0.5297, 0.4831, 0.529, 0.4871, 0.5267, 0.487, 0.5259, 0.4831, 0.5334, 0.4846, 0.5311, 0.4879, 0.529, 0.4871, 0.5297, 0.4831, 0.5008, 0.4747, 0.5019, 0.4759, 0.5019, 0.5, 0.5008, 0.5012, 0.5008, 0.5012, 0.5019, 0.5, 0.5261, 0.5001, 0.5273, 0.5012, 0.5273, 0.5012, 0.5261, 0.5001, 0.5261, 0.4759, 0.5273, 0.4747, 0.5273, 0.4747, 0.5261, 0.4759, 0.5019, 0.4759, 0.5008, 0.4747, 0.5261, 0.5001, 0.5019, 0.5, 0.5019, 0.4759, 0.5261, 0.4759])
_uv.active_render = True
_uv = me_colobotmesh.uv_layers.new(name='UV_2')
_uv.uv.foreach_set('vector', [7.954e-05, 7.954e-05, 0.2361, 0.4203, 0.2395, 0.4777, 0.2409, 0.5119, 0.2414, 0.5695, 0.2115, 0.6328, 0.7611, 0.5692, 0.7912, 0.6323, 0.2115, 0.6328, 0.2414, 0.5695, 0.9999, 7.954e-05, 0.7912, 0.6323, 0.7611, 0.5692, 0.7615, 0.5116, 0.7628, 0.4776, 0.766, 0.4202, 7.954e-05, 7.954e-05, 0.2361, 0.4203, 0.2395, 0.4777, 0.2409, 0.5119, 0.2414, 0.5695, 0.2115, 0.6328, 1.0, 0.6959, 0.5, 0.6959, 0.0, 0.3041, 0.5, 0.3041, 0.9999, 7.954e-05, 0.7912, 0.6323, 0.7611, 0.5692, 0.7615, 0.5116, 0.7628, 0.4776, 0.766, 0.4202, 0.7611, 0.5692, 0.7912, 0.6323, 0.2115, 0.6328, 0.2414, 0.5695, 0.9999, 7.954e-05, 0.766, 0.4202, 0.2361, 0.4203, 7.954e-05, 7.954e-05, 0.2361, 0.4203, 0.766, 0.4202, 0.7559, 0.4268, 0.2463, 0.4269, 0.7628, 0.4776, 0.7615, 0.5116, 0.2409, 0.5119, 0.2395, 0.4777, 0.2409, 0.5119, 0.7615, 0.5116, 0.7522, 0.5187, 0.2503, 0.5189, 0.7559, 0.4268, 0.7544, 0.4703, 0.2479, 0.4704, 0.2463, 0.4269, 0.7522, 0.5187, 0.752, 0.562, 0.2505, 0.5624, 0.2503, 0.5189, 0.7611, 0.5692, 0.2414, 0.5695, 0.2505, 0.5624, 0.752, 0.562, 0.7628, 0.4776, 0.2395, 0.4777, 0.2479, 0.4704, 0.7544, 0.4703, 0.2395, 0.4777, 0.2361, 0.4203, 0.2463, 0.4269, 0.2479, 0.4704, 0.2414, 0.5695, 0.2409, 0.5119, 0.2503, 0.5189, 0.2505, 0.5624, 0.766, 0.4202, 0.7628, 0.4776, 0.7544, 0.4703, 0.7559, 0.4268, 0.7615, 0.5116, 0.7611, 0.5692, 0.752, 0.562, 0.7522, 0.5187, 0.9999, 7.954e-05, 0.766, 0.4202, 0.2361, 0.4203, 7.954e-05, 7.954e-05, 0.2361, 0.4203, 0.766, 0.4202, 0.7559, 0.4268, 0.2463, 0.4269, 0.7628, 0.4776, 0.7615, 0.5116, 0.2409, 0.5119, 0.2395, 0.4777, 0.2409, 0.5119, 0.7615, 0.5116, 0.7522, 0.5187, 0.2503, 0.5189, 0.7559, 0.4268, 0.7544, 0.4703, 0.2479, 0.4704, 0.2463, 0.4269, 0.7522, 0.5187, 0.752, 0.562, 0.2505, 0.5624, 0.2503, 0.5189, 0.7611, 0.5692, 0.2414, 0.5695, 0.2505, 0.5624, 0.752, 0.562, 0.7628, 0.4776, 0.2395, 0.4777, 0.2479, 0.4704, 0.7544, 0.4703, 0.2395, 0.4777, 0.2361, 0.4203, 0.2463, 0.4269, 0.2479, 0.4704, 0.2414, 0.5695, 0.2409, 0.5119, 0.2503, 0.5189, 0.2505, 0.5624, 0.766, 0.4202, 0.7628, 0.4776, 0.7544, 0.4703, 0.7559, 0.4268, 0.7615, 0.5116, 0.7611, 0.5692, 0.752, 0.562, 0.7522, 0.5187, 0.7611, 0.5692, 0.7912, 0.6323, 0.2115, 0.6328, 0.2414, 0.5695, 0.9999, 7.954e-05, 0.7912, 0.6323, 0.7611, 0.5692, 0.7615, 0.5116, 0.7628, 0.4776, 0.766, 0.4202, 7.954e-05, 7.954e-05, 0.2361, 0.4203, 0.2395, 0.4777, 0.2409, 0.5119, 0.2414, 0.5695, 0.2115, 0.6328, 0.9999, 7.954e-05, 0.766, 0.4202, 0.2361, 0.4203, 7.954e-05, 7.954e-05, 0.2361, 0.4203, 0.766, 0.4202, 0.7559, 0.4268, 0.2463, 0.4269, 0.7628, 0.4776, 0.7615, 0.5116, 0.2409, 0.5119, 0.2395, 0.4777, 0.2409, 0.5119, 0.7615, 0.5116, 0.7522, 0.5187, 0.2503, 0.5189, 0.7559, 0.4268, 0.7544, 0.4703, 0.2479, 0.4704, 0.2463, 0.4269, 0.7522, 0.5187, 0.752, 0.562, 0.2505, 0.5624, 0.2503, 0.5189, 0.7611, 0.5692, 0.2414, 0.5695, 0.2505, 0.5624, 0.752, 0.562, 0.7628, 0.4776, 0.2395, 0.4777, 0.2479, 0.4704, 0.7544, 0.4703, 0.2395, 0.4777, 0.2361, 0.4203, 0.2463, 0.4269, 0.2479, 0.4704, 0.2414, 0.5695, 0.2409, 0.5119, 0.2503, 0.5189, 0.2505, 0.5624, 0.766, 0.4202, 0.7628, 0.4776, 0.7544, 0.4703, 0.7559, 0.4268, 0.7615, 0.5116, 0.7611, 0.5692, 0.752, 0.562, 0.7522, 0.5187, 0.7611, 0.5692, 0.7912, 0.6323, 0.2115, 0.6328, 0.2414, 0.5695, 0.9999, 7.954e-05, 0.7912, 0.6323, 0.7611, 0.5692, 0.7615, 0.5116, 0.7628, 0.4776, 0.766, 0.4202, 7.954e-05, 7.954e-05, 0.2361, 0.4203, 0.2395, 0.4777, 0.2409, 0.5119, 0.2414, 0.5695, 0.2115, 0.6328, 0.9999, 7.954e-05, 0.766, 0.4202, 0.2361, 0.4203, 7.954e-05, 7.954e-05, 0.2361, 0.4203, 0.766, 0.4202, 0.7559, 0.4268, 0.2463, 0.4269, 0.7628, 0.4776, 0.7615, 0.5116, 0.2409, 0.5119, 0.2395, 0.4777, 0.2409, 0.5119, 0.7615, 0.5116, 0.7522, 0.5187, 0.2503, 0.5189, 0.7559, 0.4268, 0.7544, 0.4703, 0.2479, 0.4704, 0.2463, 0.4269, 0.7522, 0.5187, 0.752, 0.562, 0.2505, 0.5624, 0.2503, 0.5189, 0.7611, 0.5692, 0.2414, 0.5695, 0.2505, 0.5624, 0.752, 0.562, 0.7628, 0.4776, 0.2395, 0.4777, 0.2479, 0.4704, 0.7544, 0.4703, 0.2395, 0.4777, 0.2361, 0.4203, 0.2463, 0.4269, 0.2479, 0.4704, 0.2414, 0.5695, 0.2409, 0.5119, 0.2503, 0.5189, 0.2505, 0.5624, 0.766, 0.4202, 0.7628, 0.4776, 0.7544, 0.4703, 0.7559, 0.4268, 0.7615, 0.5116, 0.7611, 0.5692, 0.752, 0.562, 0.7522, 0.5187, 0.5445, 0.4299, 0.5257, 0.4584, 0.5077, 0.4508, 0.5139, 0.4176, 0.5139, 0.4176, 0.5077, 0.4508, 0.4881, 0.4508, 0.4812, 0.4178, 0.4812, 0.4178, 0.4881, 0.4508, 0.47, 0.4582, 0.4512, 0.4304, 0.4512, 0.4304, 0.47, 0.4582, 0.4563, 0.4721, 0.4285, 0.4535, 0.4285, 0.4535, 0.4563, 0.4721, 0.4487, 0.49, 0.4158, 0.4834, 0.4158, 0.4834, 0.4487, 0.49, 0.4485, 0.5094, 0.4155, 0.516, 0.4155, 0.516, 0.4485, 0.5094, 0.4558, 0.5276, 0.4277, 0.5464, 0.4277, 0.5464, 0.4558, 0.5276, 0.4695, 0.5415, 0.4506, 0.57, 0.4506, 0.57, 0.4695, 0.5415, 0.4876, 0.5491, 0.4812, 0.5824, 0.4812, 0.5824, 0.4876, 0.5491, 0.5071, 0.5489, 0.5139, 0.5818, 0.5139, 0.5818, 0.5071, 0.5489, 0.5251, 0.5415, 0.5439, 0.5693, 0.5439, 0.5693, 0.5251, 0.5415, 0.539, 0.5279, 0.5669, 0.5464, 0.5669, 0.5464, 0.539, 0.5279, 0.5466, 0.5099, 0.5795, 0.5165, 0.5795, 0.5165, 0.5466, 0.5099, 0.5466, 0.4904, 0.5795, 0.484, 0.5795, 0.484, 0.5466, 0.4904, 0.5393, 0.4723, 0.5675, 0.4536, 0.5675, 0.4536, 0.5393, 0.4723, 0.5257, 0.4584, 0.5445, 0.4299, 0.4563, 0.4721, 0.47, 0.4582, 0.4976, 0.4999, 0.4876, 0.5491, 0.4695, 0.5415, 0.4976, 0.4999, 0.5466, 0.4904, 0.5466, 0.5099, 0.4976, 0.4999, 0.4881, 0.4508, 0.5077, 0.4508, 0.4976, 0.4999, 0.4558, 0.5276, 0.4485, 0.5094, 0.4976, 0.4999, 0.539, 0.5279, 0.5251, 0.5415, 0.4976, 0.4999, 0.4487, 0.49, 0.4563, 0.4721, 0.4976, 0.4999, 0.5071, 0.5489, 0.4876, 0.5491, 0.4976, 0.4999, 0.5393, 0.4723, 0.5466, 0.4904, 0.4976, 0.4999, 0.47, 0.4582, 0.4881, 0.4508, 0.4976, 0.4999, 0.4695, 0.5415, 0.4558, 0.5276, 0.4976, 0.4999, 0.5466, 0.5099, 0.539, 0.5279, 0.4976, 0.4999, 0.5077, 0.4508, 0.5257, 0.4584, 0.4976, 0.4999, 0.4485, 0.5094, 0.4487, 0.49, 0.4976, 0.4999, 0.5251, 0.5415, 0.5071, 0.5489, 0.4976, 0.4999, 0.5257, 0.4584, 0.5393, 0.4723, 0.4976, 0.4999, 0.5257, 0.4584, 0.5393, 0.4723, 0.4976, 0.4999, 0.5251, 0.5415, 0.5071, 0.5489, 0.4976, 0.4999, 0.4485, 0.5094, 0.4487, 0.49, 0.4976, 0.4999, 0.5077, 0.4508, 0.5257, 0.4584, 0.4976, 0.4999, 0.5466, 0.5099, 0.539, 0.5279, 0.4976, 0.4999, 0.4695, 0.5415, 0.4558, 0.5276, 0.4976, 0.4999, 0.47, 0.4582, 0.4881, 0.4508, 0.4976, 0.4999, 0.5393, 0.4723, 0.5466, 0.4904, 0.4976, 0.4999, 0.5071, 0.5489, 0.4876, 0.5491, 0.4976, 0.4999, 0.4487, 0.49, 0.4563, 0.4721, 0.4976, 0.4999, 0.539, 0.5279, 0.5251, 0.5415, 0.4976, 0.4999, 0.4558, 0.5276, 0.4485, 0.5094, 0.4976, 0.4999, 0.4881, 0.4508, 0.5077, 0.4508, 0.4976, 0.4999, 0.5466, 0.4904, 0.5466, 0.5099, 0.4976, 0.4999, 0.4876, 0.5491, 0.4695, 0.5415, 0.4976, 0.4999, 0.4563, 0.4721, 0.47, 0.4582, 0.4976, 0.4999, 0.5675, 0.4536, 0.5393, 0.4723, 0.5257, 0.4584, 0.5445, 0.4299, 0.5795, 0.484, 0.5466, 0.4904, 0.5393, 0.4723, 0.5675, 0.4536, 0.5795, 0.5165, 0.5466, 0.5099, 0.5466, 0.4904, 0.5795, 0.484, 0.5669, 0.5464, 0.539, 0.5279, 0.5466, 0.5099, 0.5795, 0.5165, 0.5439, 0.5693, 0.5251, 0.5415, 0.539, 0.5279, 0.5669, 0.5464, 0.5139, 0.5818, 0.5071, 0.5489, 0.5251, 0.5415, 0.5439, 0.5693, 0.4812, 0.5824, 0.4876, 0.5491, 0.5071, 0.5489, 0.5139, 0.5818, 0.4506, 0.57, 0.4695, 0.5415, 0.4876, 0.5491, 0.4812, 0.5824, 0.4277, 0.5464, 0.4558, 0.5276, 0.4695, 0.5415, 0.4506, 0.57, 0.4155, 0.516, 0.4485, 0.5094, 0.4558, 0.5276, 0.4277, 0.5464, 0.4158, 0.4834, 0.4487, 0.49, 0.4485, 0.5094, 0.4155, 0.516, 0.4285, 0.4535, 0.4563, 0.4721, 0.4487, 0.49, 0.4158, 0.4834, 0.4512, 0.4304, 0.47, 0.4582, 0.4563, 0.4721, 0.4285, 0.4535, 0.4812, 0.4178, 0.4881, 0.4508, 0.47, 0.4582, 0.4512, 0.4304, 0.5139, 0.4176, 0.5077, 0.4508, 0.4881, 0.4508, 0.4812, 0.4178, 0.5445, 0.4299, 0.5257, 0.4584, 0.5077, 0.4508, 0.5139, 0.4176, 0.5445, 0.4299, 0.5257, 0.4584, 0.5077, 0.4508, 0.5139, 0.4176, 0.5139, 0.4176, 0.5077, 0.4508, 0.4881, 0.4508, 0.4812, 0.4178, 0.4812, 0.4178, 0.4881, 0.4508, 0.47, 0.4582, 0.4512, 0.4304, 0.4512, 0.4304, 0.47, 0.4582, 0.4563, 0.4721, 0.4285, 0.4535, 0.4285, 0.4535, 0.4563, 0.4721, 0.4487, 0.49, 0.4158, 0.4834, 0.4158, 0.4834, 0.4487, 0.49, 0.4485, 0.5094, 0.4155, 0.516, 0.4155, 0.516, 0.4485, 0.5094, 0.4558, 0.5276, 0.4277, 0.5464, 0.4277, 0.5464, 0.4558, 0.5276, 0.4695, 0.5415, 0.4506, 0.57, 0.4506, 0.57, 0.4695, 0.5415, 0.4876, 0.5491, 0.4812, 0.5824, 0.4812, 0.5824, 0.4876, 0.5491, 0.5071, 0.5489, 0.5139, 0.5818, 0.5139, 0.5818, 0.5071, 0.5489, 0.5251, 0.5415, 0.5439, 0.5693, 0.5439, 0.5693, 0.5251, 0.5415, 0.539, 0.5279, 0.5669, 0.5464, 0.5669, 0.5464, 0.539, 0.5279, 0.5466, 0.5099, 0.5795, 0.5165, 0.5795, 0.5165, 0.5466, 0.5099, 0.5466, 0.4904, 0.5795, 0.484, 0.5795, 0.484, 0.5466, 0.4904, 0.5393, 0.4723, 0.5675, 0.4536, 0.5675, 0.4536, 0.5393, 0.4723, 0.5257, 0.4584, 0.5445, 0.4299, 0.4563, 0.4721, 0.47, 0.4582, 0.4976, 0.4999, 0.4876, 0.5491, 0.4695, 0.5415, 0.4976, 0.4999, 0.5466, 0.4904, 0.5466, 0.5099, 0.4976, 0.4999, 0.4881, 0.4508, 0.5077, 0.4508, 0.4976, 0.4999, 0.4558, 0.5276, 0.4485, 0.5094, 0.4976, 0.4999, 0.539, 0.5279, 0.5251, 0.5415, 0.4976, 0.4999, 0.4487, 0.49, 0.4563, 0.4721, 0.4976, 0.4999, 0.5071, 0.5489, 0.4876, 0.5491, 0.4976, 0.4999, 0.5393, 0.4723, 0.5466, 0.4904, 0.4976, 0.4999, 0.47, 0.4582, 0.4881, 0.4508, 0.4976, 0.4999, 0.4695, 0.5415, 0.4558, 0.5276, 0.4976, 0.4999, 0.5466, 0.5099, 0.539, 0.5279, 0.4976, 0.4999, 0.5077, 0.4508, 0.5257, 0.4584, 0.4976, 0.4999, 0.4485, 0.5094, 0.4487, 0.49, 0.4976, 0.4999, 0.5251, 0.5415, 0.5071, 0.5489, 0.4976, 0.4999, 0.5257, 0.4584, 0.5393, 0.4723, 0.4976, 0.4999, 0.5257, 0.4584, 0.5393, 0.4723, 0.4976, 0.4999, 0.5251, 0.5415, 0.5071, 0.5489, 0.4976, 0.4999, 0.4485, 0.5094, 0.4487, 0.49, 0.4976, 0.4999, 0.5077, 0.4508, 0.5257, 0.4584, 0.4976, 0.4999, 0.5466, 0.5099, 0.539, 0.5279, 0.4976, 0.4999, 0.4695, 0.5415, 0.4558, 0.5276, 0.4976, 0.4999, 0.47, 0.4582, 0.4881, 0.4508, 0.4976, 0.4999, 0.5393, 0.4723, 0.5466, 0.4904, 0.4976, 0.4999, 0.5071, 0.5489, 0.4876, 0.5491, 0.4976, 0.4999, 0.4487, 0.49, 0.4563, 0.4721, 0.4976, 0.4999, 0.539, 0.5279, 0.5251, 0.5415, 0.4976, 0.4999, 0.4558, 0.5276, 0.4485, 0.5094, 0.4976, 0.4999, 0.4881, 0.4508, 0.5077, 0.4508, 0.4976, 0.4999, 0.5466, 0.4904, 0.5466, 0.5099, 0.4976, 0.4999, 0.4876, 0.5491, 0.4695, 0.5415, 0.4976, 0.4999, 0.4563, 0.4721, 0.47, 0.4582, 0.4976, 0.4999, 0.5675, 0.4536, 0.5393, 0.4723, 0.5257, 0.4584, 0.5445, 0.4299, 0.5795, 0.484, 0.5466, 0.4904, 0.5393, 0.4723, 0.5675, 0.4536, 0.5795, 0.5165, 0.5466, 0.5099, 0.5466, 0.4904, 0.5795, 0.484, 0.5669, 0.5464, 0.539, 0.5279, 0.5466, 0.5099, 0.5795, 0.5165, 0.5439, 0.5693, 0.5251, 0.5415, 0.539, 0.5279, 0.5669, 0.5464, 0.5139, 0.5818, 0.5071, 0.5489, 0.5251, 0.5415, 0.5439, 0.5693, 0.4812, 0.5824, 0.4876, 0.5491, 0.5071, 0.5489, 0.5139, 0.5818, 0.4506, 0.57, 0.4695, 0.5415, 0.4876, 0.5491, 0.4812, 0.5824, 0.4277, 0.5464, 0.4558, 0.5276, 0.4695, 0.5415, 0.4506, 0.57, 0.4155, 0.516, 0.4485, 0.5094, 0.4558, 0.5276, 0.4277, 0.5464, 0.4158, 0.4834, 0.4487, 0.49, 0.4485, 0.5094, 0.4155, 0.516, 0.4285, 0.4535, 0.4563, 0.4721, 0.4487, 0.49, 0.4158, 0.4834, 0.4512, 0.4304, 0.47, 0.4582, 0.4563, 0.4721, 0.4285, 0.4535, 0.4812, 0.4178, 0.4881, 0.4508, 0.47, 0.4582, 0.4512, 0.4304, 0.5139, 0.4176, 0.5077, 0.4508, 0.4881, 0.4508, 0.4812, 0.4178, 0.5445, 0.4299, 0.5257, 0.4584, 0.5077, 0.4508, 0.5139, 0.4176, 0.3871, 0.3867, 0.397, 0.3965, 0.3969, 0.6026, 0.387, 0.6124, 0.387, 0.6124, 0.3969, 0.6026, 0.6031, 0.6026, 0.613, 0.6124, 0.613, 0.6124, 0.6031, 0.6026, 0.603, 0.3965, 0.6129, 0.3867, 0.6129, 0.3867, 0.603, 0.3965, 0.397, 0.3965, 0.3871, 0.3867, 0.6031, 0.6026, 0.3969, 0.6026, 0.397, 0.3965, 0.603, 0.3965])
me_colobotmesh.materials.append(mat_colobotmesh_mat_1)
me_colobotmesh.materials.append(mat_colobotmesh_mat_2)
me_colobotmesh.use_remesh_preserve_volume = False
me_colobotmesh.use_remesh_preserve_attributes = False
me_colobotmesh.use_mirror_vertex_groups = False
me_colobotmesh.update()
me_cylinder = bpy.data.meshes.new('Cylinder')
me_cylinder.from_pydata([(2.952e-07, -1.192e-07, -1.5), (2.952e-07, 6.0, -1.5), (0.147, -1.192e-07, -1.493), (0.147, 6.0, -1.493), (0.2926, -1.192e-07, -1.471), (0.2926, 6.0, -1.471), (0.4354, -1.192e-07, -1.435), (0.4354, 6.0, -1.435), (0.574, -1.192e-07, -1.386), (0.574, 6.0, -1.386), (0.7071, 0.0, -1.323), (0.7071, 6.0, -1.323), (0.8334, 0.0, -1.247), (0.8334, 6.0, -1.247), (0.9516, 0.0, -1.16), (0.9516, 6.0, -1.16), (1.061, 0.0, -1.061), (1.061, 6.0, -1.061), (1.16, -5.96e-08, -0.9516), (1.16, 6.0, -0.9516), (1.247, -5.96e-08, -0.8334), (1.247, 6.0, -0.8334), (1.323, -5.96e-08, -0.7071), (1.323, 6.0, -0.7071), (1.386, 0.0, -0.574), (1.386, 6.0, -0.574), (1.435, -2.98e-08, -0.4354), (1.435, 6.0, -0.4354), (1.471, 0.0, -0.2926), (1.471, 6.0, -0.2926), (1.493, 0.0, -0.147), (1.493, 6.0, -0.147), (1.5, 0.0, 1.225e-07), (1.5, 6.0, 0.0), (1.493, 0.0, 0.147), (1.493, 6.0, 0.147), (1.471, 0.0, 0.2926), (1.471, 6.0, 0.2926), (1.435, 2.98e-08, 0.4354), (1.435, 6.0, 0.4354), (1.386, 0.0, 0.574), (1.386, 6.0, 0.574), (1.323, 5.96e-08, 0.7071), (1.323, 6.0, 0.7071), (1.247, 5.96e-08, 0.8334), (1.247, 6.0, 0.8334), (1.16, 5.96e-08, 0.9516), (1.16, 6.0, 0.9516), (1.061, 0.0, 1.061), (1.061, 6.0, 1.061), (0.9516, 0.0, 1.16), (0.9516, 6.0, 1.16), (0.8334, 0.0, 1.247), (0.8334, 6.0, 1.247), (0.7071, 0.0, 1.323), (0.7071, 6.0, 1.323), (0.574, 1.192e-07, 1.386), (0.574, 6.0, 1.386), (0.4354, 1.192e-07, 1.435), (0.4354, 6.0, 1.435), (0.2926, 1.192e-07, 1.471), (0.2926, 6.0, 1.471), (0.147, 1.192e-07, 1.493), (0.147, 6.0, 1.493), (-9.088e-07, 1.192e-07, 1.5), (-9.088e-07, 6.0, 1.5), (-0.147, 1.192e-07, 1.493), (-0.147, 6.0, 1.493), (-0.2926, 1.192e-07, 1.471), (-0.2926, 6.0, 1.471), (-0.4354, 1.192e-07, 1.435), (-0.4354, 6.0, 1.435), (-0.574, 1.192e-07, 1.386), (-0.574, 6.0, 1.386), (-0.7071, 0.0, 1.323), (-0.7071, 6.0, 1.323), (-0.8334, 0.0, 1.247), (-0.8334, 6.0, 1.247), (-0.9516, 0.0, 1.16), (-0.9516, 6.0, 1.16), (-1.061, 0.0, 1.061), (-1.061, 6.0, 1.061), (-1.16, 5.96e-08, 0.9516), (-1.16, 6.0, 0.9516), (-1.247, 5.96e-08, 0.8334), (-1.247, 6.0, 0.8334), (-1.323, 5.96e-08, 0.7071), (-1.323, 6.0, 0.7071), (-1.386, 0.0, 0.574), (-1.386, 6.0, 0.574), (-1.435, 2.98e-08, 0.4354), (-1.435, 6.0, 0.4354), (-1.471, 0.0, 0.2926), (-1.471, 6.0, 0.2926), (-1.493, 0.0, 0.147), (-1.493, 6.0, 0.147), (-1.5, 0.0, 5.755e-07), (-1.5, 6.0, 4.768e-07), (-1.493, 0.0, -0.147), (-1.493, 6.0, -0.147), (-1.471, 0.0, -0.2926), (-1.471, 6.0, -0.2926), (-1.435, -2.98e-08, -0.4354), (-1.435, 6.0, -0.4354), (-1.386, 0.0, -0.574), (-1.386, 6.0, -0.574), (-1.323, -5.96e-08, -0.7071), (-1.323, 6.0, -0.7071), (-1.247, -5.96e-08, -0.8334), (-1.247, 6.0, -0.8334), (-1.16, -5.96e-08, -0.9516), (-1.16, 6.0, -0.9516), (-1.061, 0.0, -1.061), (-1.061, 6.0, -1.061), (-0.9516, 0.0, -1.16), (-0.9516, 6.0, -1.16), (-0.8334, 0.0, -1.247), (-0.8334, 6.0, -1.247), (-0.7071, 0.0, -1.323), (-0.7071, 6.0, -1.323), (-0.574, -1.192e-07, -1.386), (-0.574, 6.0, -1.386), (-0.4354, -1.192e-07, -1.435), (-0.4354, 6.0, -1.435), (-0.2926, -1.192e-07, -1.471), (-0.2926, 6.0, -1.471), (-0.147, -1.192e-07, -1.493), (-0.147, 6.0, -1.493), (2.952e-07, 6.0, -4.768e-07), (2.952e-07, 6.0, -1.5), (0.147, 6.0, -1.493), (0.2926, 6.0, -1.471), (0.4354, 6.0, -1.435), (0.574, 6.0, -1.386), (0.7071, 6.0, -1.323), (0.8334, 6.0, -1.247), (0.9516, 6.0, -1.16), (1.061, 6.0, -1.061), (1.16, 6.0, -0.9516), (1.247, 6.0, -0.8334), (1.323, 6.0, -0.7071), (1.386, 6.0, -0.574), (1.435, 6.0, -0.4354), (1.471, 6.0, -0.2926), (1.493, 6.0, -0.147), (1.5, 6.0, 0.0), (1.493, 6.0, 0.147), (1.471, 6.0, 0.2926), (1.435, 6.0, 0.4354), (1.386, 6.0, 0.574), (1.323, 6.0, 0.7071), (1.247, 6.0, 0.8334), (1.16, 6.0, 0.9516), (1.061, 6.0, 1.061), (0.9516, 6.0, 1.16), (0.8334, 6.0, 1.247), (0.7071, 6.0, 1.323), (0.574, 6.0, 1.386), (0.4354, 6.0, 1.435), (0.2926, 6.0, 1.471), (0.147, 6.0, 1.493), (-9.088e-07, 6.0, 1.5), (-0.147, 6.0, 1.493), (-0.2926, 6.0, 1.471), (-0.4354, 6.0, 1.435), (-0.574, 6.0, 1.386), (-0.7071, 6.0, 1.323), (-0.8334, 6.0, 1.247), (-0.9516, 6.0, 1.16), (-1.061, 6.0, 1.061), (-1.16, 6.0, 0.9516), (-1.247, 6.0, 0.8334), (-1.323, 6.0, 0.7071), (-1.386, 6.0, 0.574), (-1.435, 6.0, 0.4354), (-1.471, 6.0, 0.2926), (-1.493, 6.0, 0.147), (-1.5, 6.0, 4.768e-07), (-1.493, 6.0, -0.147), (-1.471, 6.0, -0.2926), (-1.435, 6.0, -0.4354), (-1.386, 6.0, -0.574), (-1.323, 6.0, -0.7071), (-1.247, 6.0, -0.8334), (-1.16, 6.0, -0.9516), (-1.061, 6.0, -1.061), (-0.9516, 6.0, -1.16), (-0.8334, 6.0, -1.247), (-0.7071, 6.0, -1.323), (-0.574, 6.0, -1.386), (-0.4354, 6.0, -1.435), (-0.2926, 6.0, -1.471), (-0.147, 6.0, -1.493)], [], [(126, 124, 125, 127), (0, 126, 127, 1), (4, 2, 3, 5), (6, 4, 5, 7), (8, 6, 7, 9), (10, 8, 9, 11), (12, 10, 11, 13), (14, 12, 13, 15), (16, 14, 15, 17), (18, 16, 17, 19), (20, 18, 19, 21), (22, 20, 21, 23), (24, 22, 23, 25), (26, 24, 25, 27), (28, 26, 27, 29), (30, 28, 29, 31), (32, 30, 31, 33), (34, 32, 33, 35), (36, 34, 35, 37), (40, 38, 39, 41), (42, 40, 41, 43), (44, 42, 43, 45), (46, 44, 45, 47), (38, 36, 37, 39), (48, 46, 47, 49), (52, 50, 51, 53), (54, 52, 53, 55), (56, 54, 55, 57), (58, 56, 57, 59), (60, 58, 59, 61), (62, 60, 61, 63), (64, 62, 63, 65), (66, 64, 65, 67), (68, 66, 67, 69), (70, 68, 69, 71), (72, 70, 71, 73), (74, 72, 73, 75), (76, 74, 75, 77), (78, 76, 77, 79), (80, 78, 79, 81), (82, 80, 81, 83), (84, 82, 83, 85), (86, 84, 85, 87), (88, 86, 87, 89), (90, 88, 89, 91), (92, 90, 91, 93), (94, 92, 93, 95), (96, 94, 95, 97), (98, 96, 97, 99), (100, 98, 99, 101), (102, 100, 101, 103), (104, 102, 103, 105), (106, 104, 105, 107), (108, 106, 107, 109), (110, 108, 109, 111), (112, 110, 111, 113), (114, 112, 113, 115), (116, 114, 115, 117), (118, 116, 117, 119), (120, 118, 119, 121), (122, 120, 121, 123), (124, 122, 123, 125), (50, 48, 49, 51), (2, 0, 1, 3), (128, 130, 129), (128, 131, 130), (128, 132, 131), (128, 133, 132), (128, 134, 133), (128, 135, 134), (128, 136, 135), (128, 137, 136), (128, 138, 137), (128, 139, 138), (128, 140, 139), (128, 141, 140), (128, 142, 141), (128, 143, 142), (128, 144, 143), (128, 145, 144), (128, 146, 145), (128, 147, 146), (128, 148, 147), (128, 149, 148), (128, 150, 149), (128, 151, 150), (128, 152, 151), (128, 153, 152), (128, 154, 153), (128, 155, 154), (128, 156, 155), (128, 157, 156), (128, 158, 157), (128, 159, 158), (128, 160, 159), (128, 161, 160), (128, 162, 161), (128, 163, 162), (128, 164, 163), (128, 165, 164), (128, 166, 165), (128, 167, 166), (128, 168, 167), (128, 169, 168), (128, 170, 169), (128, 171, 170), (128, 172, 171), (128, 173, 172), (128, 174, 173), (128, 175, 174), (128, 176, 175), (128, 177, 176), (128, 178, 177), (128, 179, 178), (128, 180, 179), (128, 181, 180), (128, 182, 181), (128, 183, 182), (128, 184, 183), (128, 185, 184), (128, 186, 185), (128, 187, 186), (128, 188, 187), (128, 189, 188), (128, 190, 189), (128, 191, 190), (128, 192, 191), (128, 129, 192)])
me_cylinder.polygons.foreach_set('use_smooth', [1, 1, 1, 1, 1, 1, 1, 1, 1, 1, 1, 1, 1, 1, 1, 1, 1, 1, 1, 1, 1, 1, 1, 1, 1, 1, 1, 1, 1, 1, 1, 1, 1, 1, 1, 1, 1, 1, 1, 1, 1, 1, 1, 1, 1, 1, 1, 1, 1, 1, 1, 1, 1, 1, 1, 1, 1, 1, 1, 1, 1, 1, 1, 1, 0, 0, 0, 0, 0, 0, 0, 0, 0, 0, 0, 0, 0, 0, 0, 0, 0, 0, 0, 0, 0, 0, 0, 0, 0, 0, 0, 0, 0, 0, 0, 0, 0, 0, 0, 0, 0, 0, 0, 0, 0, 0, 0, 0, 0, 0, 0, 0, 0, 0, 0, 0, 0, 0, 0, 0, 0, 0, 0, 0, 0, 0, 0, 0])
_uv = me_cylinder.uv_layers.new(name='UV_1')
_uv.uv.foreach_set('vector', [0.03585, 0.6287, 0.03891, 0.6287, 0.03891, 0.871, 0.03586, 0.871, 0.0328, 0.6287, 0.03585, 0.6287, 0.03586, 0.871, 0.0328, 0.871, 0.05112, 0.6287, 0.05417, 0.6287, 0.05417, 0.871, 0.05112, 0.871, 0.04807, 0.6287, 0.05112, 0.6287, 0.05112, 0.871, 0.04807, 0.871, 0.04501, 0.6287, 0.04807, 0.6287, 0.04807, 0.871, 0.04501, 0.871, 0.04196, 0.6287, 0.04501, 0.6287, 0.04501, 0.871, 0.04196, 0.871, 0.03891, 0.6287, 0.04196, 0.6287, 0.04196, 0.871, 0.03891, 0.871, 0.03585, 0.6287, 0.03891, 0.6287, 0.03891, 0.871, 0.03585, 0.871, 0.0328, 0.6287, 0.03585, 0.6287, 0.03585, 0.871, 0.0328, 0.871, 0.05417, 0.6287, 0.05723, 0.6287, 0.05723, 0.871, 0.05417, 0.871, 0.05112, 0.6287, 0.05417, 0.6287, 0.05417, 0.871, 0.05112, 0.871, 0.04807, 0.6287, 0.05112, 0.6287, 0.05112, 0.871, 0.04807, 0.871, 0.04501, 0.6287, 0.04807, 0.6287, 0.04807, 0.871, 0.04501, 0.871, 0.04196, 0.6287, 0.04501, 0.6287, 0.04501, 0.871, 0.04196, 0.871, 0.03891, 0.6287, 0.04196, 0.6287, 0.04196, 0.871, 0.03891, 0.871, 0.03585, 0.6287, 0.03891, 0.6287, 0.03891, 0.871, 0.03585, 0.871, 0.0328, 0.6287, 0.03585, 0.6287, 0.03585, 0.871, 0.0328, 0.871, 0.05417, 0.6287, 0.05723, 0.6287, 0.05723, 0.871, 0.05417, 0.871, 0.05112, 0.6287, 0.05417, 0.6287, 0.05417, 0.871, 0.05112, 0.871, 0.04501, 0.6287, 0.04807, 0.6287, 0.04807, 0.871, 0.04501, 0.871, 0.04196, 0.6287, 0.04501, 0.6287, 0.04501, 0.871, 0.04196, 0.871, 0.03891, 0.6287, 0.04196, 0.6287, 0.04196, 0.871, 0.03891, 0.871, 0.03585, 0.6287, 0.03891, 0.6287, 0.03891, 0.871, 0.03585, 0.871, 0.04807, 0.6287, 0.05112, 0.6287, 0.05112, 0.871, 0.04807, 0.871, 0.0328, 0.6287, 0.03585, 0.6287, 0.03585, 0.871, 0.0328, 0.871, 0.05112, 0.6287, 0.05417, 0.6287, 0.05417, 0.871, 0.05112, 0.871, 0.04807, 0.6287, 0.05112, 0.6287, 0.05112, 0.871, 0.04807, 0.871, 0.04501, 0.6287, 0.04807, 0.6287, 0.04807, 0.871, 0.04501, 0.871, 0.04196, 0.6287, 0.04501, 0.6287, 0.04501, 0.871, 0.04196, 0.871, 0.03891, 0.6287, 0.04196, 0.6287, 0.04196, 0.871, 0.03891, 0.871, 0.03585, 0.6287, 0.03891, 0.6287, 0.03891, 0.871, 0.03585, 0.871, 0.0328, 0.6287, 0.03585, 0.6287, 0.03585, 0.871, 0.0328, 0.871, 0.05417, 0.6287, 0.05723, 0.6287, 0.05723, 0.871, 0.05417, 0.871, 0.05112, 0.6287, 0.05417, 0.6287, 0.05417, 0.871, 0.05112, 0.871, 0.04807, 0.6287, 0.05112, 0.6287, 0.05112, 0.871, 0.04807, 0.871, 0.04501, 0.6287, 0.04807, 0.6287, 0.04807, 0.871, 0.04501, 0.871, 0.04196, 0.6287, 0.04501, 0.6287, 0.04501, 0.871, 0.04196, 0.871, 0.03891, 0.6287, 0.04196, 0.6287, 0.04196, 0.871, 0.03891, 0.871, 0.03585, 0.6287, 0.03891, 0.6287, 0.03891, 0.871, 0.03585, 0.871, 0.0328, 0.6287, 0.03585, 0.6287, 0.03585, 0.871, 0.0328, 0.871, 0.05417, 0.6287, 0.05723, 0.6287, 0.05723, 0.871, 0.05417, 0.871, 0.05112, 0.6287, 0.05417, 0.6287, 0.05417, 0.871, 0.05112, 0.871, 0.04807, 0.6287, 0.05112, 0.6287, 0.05112, 0.871, 0.04807, 0.871, 0.04501, 0.6287, 0.04807, 0.6287, 0.04807, 0.871, 0.04501, 0.871, 0.04196, 0.6287, 0.04501, 0.6287, 0.04501, 0.871, 0.04196, 0.871, 0.03891, 0.6287, 0.04196, 0.6287, 0.04196, 0.871, 0.03891, 0.871, 0.03585, 0.6287, 0.03891, 0.6287, 0.03891, 0.871, 0.03586, 0.871, 0.0328, 0.6287, 0.03585, 0.6287, 0.03586, 0.871, 0.0328, 0.871, 0.05417, 0.6287, 0.05723, 0.6287, 0.05723, 0.871, 0.05417, 0.871, 0.05112, 0.6287, 0.05417, 0.6287, 0.05417, 0.871, 0.05112, 0.871, 0.04807, 0.6287, 0.05112, 0.6287, 0.05112, 0.871, 0.04807, 0.871, 0.04501, 0.6287, 0.04807, 0.6287, 0.04807, 0.871, 0.04501, 0.871, 0.04196, 0.6287, 0.04501, 0.6287, 0.04501, 0.871, 0.04196, 0.871, 0.03891, 0.6287, 0.04196, 0.6287, 0.04196, 0.871, 0.03891, 0.871, 0.03585, 0.6287, 0.03891, 0.6287, 0.03891, 0.871, 0.03586, 0.871, 0.0328, 0.6287, 0.03585, 0.6287, 0.03586, 0.871, 0.0328, 0.871, 0.05417, 0.6287, 0.05723, 0.6287, 0.05723, 0.871, 0.05417, 0.871, 0.05112, 0.6287, 0.05417, 0.6287, 0.05417, 0.871, 0.05112, 0.871, 0.04807, 0.6287, 0.05112, 0.6287, 0.05112, 0.871, 0.04807, 0.871, 0.04501, 0.6287, 0.04807, 0.6287, 0.04807, 0.871, 0.04501, 0.871, 0.04196, 0.6287, 0.04501, 0.6287, 0.04501, 0.871, 0.04196, 0.871, 0.03891, 0.6287, 0.04196, 0.6287, 0.04196, 0.871, 0.03891, 0.871, 0.05417, 0.6287, 0.05723, 0.6287, 0.05723, 0.871, 0.05417, 0.871, 0.05417, 0.6287, 0.05723, 0.6287, 0.05723, 0.871, 0.05417, 0.871, 0.04604, 0.8739, 0.04604, 0.8739, 0.04604, 0.8739, 0.04604, 0.8739, 0.04604, 0.8739, 0.04604, 0.8739, 0.04604, 0.8739, 0.04604, 0.8739, 0.04604, 0.8739, 0.04604, 0.8739, 0.04604, 0.8739, 0.04604, 0.8739, 0.04604, 0.8739, 0.04604, 0.8739, 0.04604, 0.8739, 0.04604, 0.8739, 0.04604, 0.8739, 0.04604, 0.8739, 0.04604, 0.8739, 0.04604, 0.8739, 0.04604, 0.8739, 0.04604, 0.8739, 0.04604, 0.8739, 0.04604, 0.8739, 0.04604, 0.8739, 0.04604, 0.8739, 0.04604, 0.8739, 0.04604, 0.8739, 0.04604, 0.8739, 0.04604, 0.8739, 0.04604, 0.8739, 0.04604, 0.8739, 0.04604, 0.8739, 0.04604, 0.8739, 0.04604, 0.8739, 0.04604, 0.8739, 0.04604, 0.8739, 0.04604, 0.8739, 0.04604, 0.8739, 0.04604, 0.8739, 0.04604, 0.8739, 0.04604, 0.8739, 0.04604, 0.8739, 0.04604, 0.8739, 0.04604, 0.8739, 0.04604, 0.8739, 0.04604, 0.8739, 0.04604, 0.8739, 0.04604, 0.8739, 0.04604, 0.8739, 0.04604, 0.8739, 0.04604, 0.8739, 0.04604, 0.8739, 0.04604, 0.8739, 0.04604, 0.8739, 0.04604, 0.8739, 0.04604, 0.8739, 0.04604, 0.8739, 0.04604, 0.8739, 0.04604, 0.8739, 0.04604, 0.8739, 0.04604, 0.8739, 0.04604, 0.8739, 0.04604, 0.8739, 0.04604, 0.8739, 0.04604, 0.8739, 0.04604, 0.8739, 0.04604, 0.8739, 0.04604, 0.8739, 0.04604, 0.8739, 0.04604, 0.8739, 0.04604, 0.8739, 0.04604, 0.8739, 0.04604, 0.8739, 0.04604, 0.8739, 0.04604, 0.8739, 0.04604, 0.8739, 0.04604, 0.8739, 0.04604, 0.8739, 0.04604, 0.8739, 0.04604, 0.8739, 0.04604, 0.8739, 0.04604, 0.8739, 0.04604, 0.8739, 0.04604, 0.8739, 0.04604, 0.8739, 0.04604, 0.8739, 0.04604, 0.8739, 0.04604, 0.8739, 0.04604, 0.8739, 0.04604, 0.8739, 0.04604, 0.8739, 0.04604, 0.8739, 0.04604, 0.8739, 0.04604, 0.8739, 0.04604, 0.8739, 0.04604, 0.8739, 0.04604, 0.8739, 0.04604, 0.8739, 0.04604, 0.8739, 0.04604, 0.8739, 0.04604, 0.8739, 0.04604, 0.8739, 0.04604, 0.8739, 0.04604, 0.8739, 0.04604, 0.8739, 0.04604, 0.8739, 0.04604, 0.8739, 0.04604, 0.8739, 0.04604, 0.8739, 0.04604, 0.8739, 0.04604, 0.8739, 0.04604, 0.8739, 0.04604, 0.8739, 0.04604, 0.8739, 0.04604, 0.8739, 0.04604, 0.8739, 0.04604, 0.8739, 0.04604, 0.8739, 0.04604, 0.8739, 0.04604, 0.8739, 0.04604, 0.8739, 0.04604, 0.8739, 0.04604, 0.8739, 0.04604, 0.8739, 0.04604, 0.8739, 0.04604, 0.8739, 0.04604, 0.8739, 0.04604, 0.8739, 0.04604, 0.8739, 0.04604, 0.8739, 0.04604, 0.8739, 0.04604, 0.8739, 0.04604, 0.8739, 0.04604, 0.8739, 0.04604, 0.8739, 0.04604, 0.8739, 0.04604, 0.8739, 0.04604, 0.8739, 0.04604, 0.8739, 0.04604, 0.8739, 0.04604, 0.8739, 0.04604, 0.8739, 0.04604, 0.8739, 0.04604, 0.8739, 0.04604, 0.8739, 0.04604, 0.8739, 0.04604, 0.8739, 0.04604, 0.8739, 0.04604, 0.8739, 0.04604, 0.8739, 0.04604, 0.8739, 0.04604, 0.8739, 0.04604, 0.8739, 0.04604, 0.8739, 0.04604, 0.8739, 0.04604, 0.8739, 0.04604, 0.8739, 0.04604, 0.8739, 0.04604, 0.8739, 0.04604, 0.8739, 0.04604, 0.8739, 0.04604, 0.8739, 0.04604, 0.8739, 0.04604, 0.8739, 0.04604, 0.8739, 0.04604, 0.8739, 0.04604, 0.8739, 0.04604, 0.8739, 0.04604, 0.8739, 0.04604, 0.8739, 0.04604, 0.8739, 0.04604, 0.8739, 0.04604, 0.8739, 0.04604, 0.8739, 0.04604, 0.8739, 0.04604, 0.8739, 0.04604, 0.8739, 0.04604, 0.8739, 0.04604, 0.8739, 0.04604, 0.8739, 0.04604, 0.8739, 0.04604, 0.8739, 0.04604, 0.8739, 0.04604, 0.8739, 0.04604, 0.8739, 0.04604, 0.8739, 0.04604, 0.8739, 0.04604, 0.8739, 0.04604, 0.8739, 0.04604, 0.8739, 0.04604, 0.8739])
_uv.active_render = True
_uv = me_cylinder.uv_layers.new(name='UV_2')
_uv.uv.foreach_set('vector', [0.3844, 0.08334, 0.3889, 0.08334, 0.3889, 0.9601, 0.3844, 0.9601, 0.6721, 0.08334, 0.6766, 0.08334, 0.6766, 0.9601, 0.6721, 0.9601, 0.6629, 0.08334, 0.6675, 0.08334, 0.6675, 0.9601, 0.6629, 0.9601, 0.6584, 0.08334, 0.6629, 0.08334, 0.6629, 0.9601, 0.6584, 0.9601, 0.6538, 0.08334, 0.6584, 0.08334, 0.6584, 0.9601, 0.6538, 0.9601, 0.6492, 0.08334, 0.6538, 0.08334, 0.6538, 0.9601, 0.6492, 0.9601, 0.6447, 0.08334, 0.6492, 0.08334, 0.6492, 0.9601, 0.6447, 0.9601, 0.6401, 0.08334, 0.6447, 0.08334, 0.6447, 0.9601, 0.6401, 0.9601, 0.6355, 0.08334, 0.6401, 0.08334, 0.6401, 0.9601, 0.6355, 0.9601, 0.631, 0.08334, 0.6355, 0.08334, 0.6355, 0.9601, 0.631, 0.9601, 0.6264, 0.08334, 0.631, 0.08334, 0.631, 0.9601, 0.6264, 0.9601, 0.6218, 0.08334, 0.6264, 0.08334, 0.6264, 0.9601, 0.6218, 0.9601, 0.6173, 0.08334, 0.6218, 0.08334, 0.6218, 0.9601, 0.6173, 0.9601, 0.6127, 0.08334, 0.6173, 0.08334, 0.6173, 0.9601, 0.6127, 0.9601, 0.6081, 0.08334, 0.6127, 0.08334, 0.6127, 0.9601, 0.6081, 0.9601, 0.6036, 0.08334, 0.6081, 0.08334, 0.6081, 0.9601, 0.6036, 0.9601, 0.599, 0.08334, 0.6036, 0.08334, 0.6036, 0.9601, 0.599, 0.9601, 0.5944, 0.08334, 0.599, 0.08334, 0.599, 0.9601, 0.5944, 0.9601, 0.5899, 0.08334, 0.5944, 0.08334, 0.5944, 0.9601, 0.5899, 0.9601, 0.5807, 0.08334, 0.5853, 0.08334, 0.5853, 0.9601, 0.5807, 0.9601, 0.5762, 0.08334, 0.5807, 0.08334, 0.5807, 0.9601, 0.5762, 0.9601, 0.5716, 0.08334, 0.5762, 0.08334, 0.5762, 0.9601, 0.5716, 0.9601, 0.567, 0.08334, 0.5716, 0.08334, 0.5716, 0.9601, 0.567, 0.9601, 0.5853, 0.08334, 0.5899, 0.08334, 0.5899, 0.9601, 0.5853, 0.9601, 0.5625, 0.08334, 0.567, 0.08334, 0.567, 0.9601, 0.5625, 0.9601, 0.5533, 0.08334, 0.5579, 0.08334, 0.5579, 0.9601, 0.5533, 0.9601, 0.5488, 0.08334, 0.5533, 0.08334, 0.5533, 0.9601, 0.5488, 0.9601, 0.5442, 0.08334, 0.5488, 0.08334, 0.5488, 0.9601, 0.5442, 0.9601, 0.5396, 0.08334, 0.5442, 0.08334, 0.5442, 0.9601, 0.5396, 0.9601, 0.5351, 0.08334, 0.5396, 0.08334, 0.5396, 0.9601, 0.5351, 0.9601, 0.5305, 0.08334, 0.5351, 0.08334, 0.5351, 0.9601, 0.5305, 0.9601, 0.5259, 0.08334, 0.5305, 0.08334, 0.5305, 0.9601, 0.5259, 0.9601, 0.5214, 0.08334, 0.5259, 0.08334, 0.5259, 0.9601, 0.5214, 0.9601, 0.5168, 0.08334, 0.5214, 0.08334, 0.5214, 0.9601, 0.5168, 0.9601, 0.5122, 0.08334, 0.5168, 0.08334, 0.5168, 0.9601, 0.5122, 0.9601, 0.5077, 0.08334, 0.5122, 0.08334, 0.5122, 0.9601, 0.5077, 0.9601, 0.5031, 0.08334, 0.5077, 0.08334, 0.5077, 0.9601, 0.5031, 0.9601, 0.4985, 0.08334, 0.5031, 0.08334, 0.5031, 0.9601, 0.4985, 0.9601, 0.494, 0.08334, 0.4985, 0.08334, 0.4985, 0.9601, 0.494, 0.9601, 0.4894, 0.08334, 0.494, 0.08334, 0.494, 0.9601, 0.4894, 0.9601, 0.4848, 0.08334, 0.4894, 0.08334, 0.4894, 0.9601, 0.4848, 0.9601, 0.4803, 0.08334, 0.4848, 0.08334, 0.4848, 0.9601, 0.4803, 0.9601, 0.4757, 0.08334, 0.4803, 0.08334, 0.4803, 0.9601, 0.4757, 0.9601, 0.4711, 0.08334, 0.4757, 0.08334, 0.4757, 0.9601, 0.4711, 0.9601, 0.4666, 0.08334, 0.4711, 0.08334, 0.4711, 0.9601, 0.4666, 0.9601, 0.462, 0.08334, 0.4666, 0.08334, 0.4666, 0.9601, 0.462, 0.9601, 0.4574, 0.08334, 0.462, 0.08334, 0.462, 0.9601, 0.4574, 0.9601, 0.4529, 0.08334, 0.4574, 0.08334, 0.4574, 0.9601, 0.4529, 0.9601, 0.4483, 0.08334, 0.4529, 0.08334, 0.4529, 0.9601, 0.4483, 0.9601, 0.4437, 0.08334, 0.4483, 0.08334, 0.4483, 0.9601, 0.4437, 0.9601, 0.4392, 0.08334, 0.4437, 0.08334, 0.4437, 0.9601, 0.4392, 0.9601, 0.4346, 0.08334, 0.4392, 0.08334, 0.4392, 0.9601, 0.4346, 0.9601, 0.43, 0.08334, 0.4346, 0.08334, 0.4346, 0.9601, 0.43, 0.9601, 0.4255, 0.08334, 0.43, 0.08334, 0.43, 0.9601, 0.4255, 0.9601, 0.4209, 0.08334, 0.4255, 0.08334, 0.4255, 0.9601, 0.4209, 0.9601, 0.4163, 0.08334, 0.4209, 0.08334, 0.4209, 0.9601, 0.4163, 0.9601, 0.4118, 0.08334, 0.4163, 0.08334, 0.4163, 0.9601, 0.4118, 0.9601, 0.4072, 0.08334, 0.4118, 0.08334, 0.4118, 0.9601, 0.4072, 0.9601, 0.4026, 0.08334, 0.4072, 0.08334, 0.4072, 0.9601, 0.4026, 0.9601, 0.3981, 0.08334, 0.4026, 0.08334, 0.4026, 0.9601, 0.3981, 0.9601, 0.3935, 0.08334, 0.3981, 0.08334, 0.3981, 0.9601, 0.3935, 0.9601, 0.3889, 0.08334, 0.3935, 0.08334, 0.3935, 0.9601, 0.3889, 0.9601, 0.5579, 0.08334, 0.5625, 0.08334, 0.5625, 0.9601, 0.5579, 0.9601, 0.6675, 0.08334, 0.6721, 0.08334, 0.6721, 0.9601, 0.6675, 0.9601, 0.5, 0.5, 0.3784, 0.9855, 0.3314, 0.9712, 0.5, 0.5, 0.4266, 0.9951, 0.3784, 0.9855, 0.5, 0.5, 0.4754, 0.9999, 0.4266, 0.9951, 0.5, 0.5, 0.5246, 0.9999, 0.4754, 0.9999, 0.5, 0.5, 0.5734, 0.9951, 0.5246, 0.9999, 0.5, 0.5, 0.6216, 0.9855, 0.5734, 0.9951, 0.5, 0.5, 0.6686, 0.9712, 0.6216, 0.9855, 0.5, 0.5, 0.714, 0.9525, 0.6686, 0.9712, 0.5, 0.5, 0.7573, 0.9293, 0.714, 0.9525, 0.5, 0.5, 0.7981, 0.902, 0.7573, 0.9293, 0.5, 0.5, 0.8361, 0.8709, 0.7981, 0.902, 0.5, 0.5, 0.8708, 0.8361, 0.8361, 0.8709, 0.5, 0.5, 0.902, 0.7982, 0.8708, 0.8361, 0.5, 0.5, 0.9293, 0.7573, 0.902, 0.7982, 0.5, 0.5, 0.9524, 0.714, 0.9293, 0.7573, 0.5, 0.5, 0.9712, 0.6686, 0.9524, 0.714, 0.5, 0.5, 0.9855, 0.6216, 0.9712, 0.6686, 0.5, 0.5, 0.9951, 0.5734, 0.9855, 0.6216, 0.5, 0.5, 0.9999, 0.5246, 0.9951, 0.5734, 0.5, 0.5, 0.9999, 0.4754, 0.9999, 0.5246, 0.5, 0.5, 0.9951, 0.4266, 0.9999, 0.4754, 0.5, 0.5, 0.9855, 0.3784, 0.9951, 0.4266, 0.5, 0.5, 0.9712, 0.3314, 0.9855, 0.3784, 0.5, 0.5, 0.9524, 0.286, 0.9712, 0.3314, 0.5, 0.5, 0.9293, 0.2427, 0.9524, 0.286, 0.5, 0.5, 0.902, 0.2019, 0.9293, 0.2427, 0.5, 0.5, 0.8708, 0.1639, 0.902, 0.2019, 0.5, 0.5, 0.8361, 0.1292, 0.8708, 0.1639, 0.5, 0.5, 0.7981, 0.09799, 0.8361, 0.1292, 0.5, 0.5, 0.7573, 0.0707, 0.7981, 0.09799, 0.5, 0.5, 0.714, 0.04755, 0.7573, 0.0707, 0.5, 0.5, 0.6686, 0.02875, 0.714, 0.04755, 0.5, 0.5, 0.6216, 0.0145, 0.6686, 0.02875, 0.5, 0.5, 0.5734, 0.004914, 0.6216, 0.0145, 0.5, 0.5, 0.5246, 9.998e-05, 0.5734, 0.004914, 0.5, 0.5, 0.4754, 0.0001001, 0.5246, 9.998e-05, 0.5, 0.5, 0.4266, 0.004915, 0.4754, 0.0001001, 0.5, 0.5, 0.3784, 0.0145, 0.4266, 0.004915, 0.5, 0.5, 0.3314, 0.02876, 0.3784, 0.0145, 0.5, 0.5, 0.286, 0.04755, 0.3314, 0.02876, 0.5, 0.5, 0.2427, 0.07071, 0.286, 0.04755, 0.5, 0.5, 0.2018, 0.09799, 0.2427, 0.07071, 0.5, 0.5, 0.1639, 0.1292, 0.2018, 0.09799, 0.5, 0.5, 0.1292, 0.1639, 0.1639, 0.1292, 0.5, 0.5, 0.09799, 0.2019, 0.1292, 0.1639, 0.5, 0.5, 0.0707, 0.2427, 0.09799, 0.2019, 0.5, 0.5, 0.04755, 0.286, 0.0707, 0.2427, 0.5, 0.5, 0.02875, 0.3314, 0.04755, 0.286, 0.5, 0.5, 0.0145, 0.3784, 0.02875, 0.3314, 0.5, 0.5, 0.004915, 0.4266, 0.0145, 0.3784, 0.5, 0.5, 0.0001001, 0.4754, 0.004915, 0.4266, 0.5, 0.5, 9.998e-05, 0.5246, 0.0001001, 0.4754, 0.5, 0.5, 0.004914, 0.5734, 9.998e-05, 0.5246, 0.5, 0.5, 0.0145, 0.6216, 0.004914, 0.5734, 0.5, 0.5, 0.02875, 0.6686, 0.0145, 0.6216, 0.5, 0.5, 0.04755, 0.714, 0.02875, 0.6686, 0.5, 0.5, 0.0707, 0.7573, 0.04755, 0.714, 0.5, 0.5, 0.09799, 0.7981, 0.0707, 0.7573, 0.5, 0.5, 0.1291, 0.8361, 0.09799, 0.7981, 0.5, 0.5, 0.1639, 0.8708, 0.1291, 0.8361, 0.5, 0.5, 0.2018, 0.902, 0.1639, 0.8708, 0.5, 0.5, 0.2427, 0.9293, 0.2018, 0.902, 0.5, 0.5, 0.286, 0.9524, 0.2427, 0.9293, 0.5, 0.5, 0.3314, 0.9712, 0.286, 0.9524])
me_cylinder.materials.append(mat_colobotmesh_mat_1)
me_cylinder.use_remesh_preserve_volume = False
me_cylinder.use_remesh_preserve_attributes = False
me_cylinder.use_mirror_vertex_groups = False
me_cylinder.update()
me_colobotmesh__001 = bpy.data.meshes.new('ColobotMesh_.001')
me_colobotmesh__001.from_pydata([(1.0, -0.3884, -1.0), (-1.0, -0.3884, -1.0), (-1.0, -0.3884, -4.0), (1.0, -0.3884, -4.0), (1.0, 0.6116, -1.0), (1.0, 0.6116, -4.0), (-1.0, 0.6116, -4.0), (-1.0, 0.6116, -1.0), (0.65, 0.6116, -4.0), (-0.65, 0.6116, -4.0), (0.65, 0.6116, -1.0), (-0.65, 0.6116, -1.0), (-0.65, -0.3884, -4.0), (0.65, -0.3884, -4.0), (0.65, -0.3884, -1.0), (-0.65, -0.3884, -1.0), (0.6502, 0.5116, -4.0), (-0.6502, 0.5116, -4.0), (0.6502, 0.5116, -0.9996), (-0.6502, 0.5116, -0.9996), (-0.6502, -0.2884, -4.0), (0.6501, -0.2884, -4.0), (0.6501, -0.2884, -0.9996), (-0.6502, -0.2884, -0.9996), (1.0, -0.2134, -4.0), (1.0, 0.4366, -4.0), (1.0, 0.4366, -1.0), (1.0, -0.2134, -1.0), (-1.0, 0.4366, -4.0), (-1.0, -0.2134, -4.0), (-1.0, -0.2134, -1.0), (-1.0, 0.4366, -1.0), (-1.0, -0.3884, -1.0), (-1.0, -0.3884, -4.0), (1.0, -0.3884, -1.0), (1.0, -0.3884, -4.0), (-1.0, 0.6116, -4.0), (-1.0, 0.6116, -1.0), (1.0, 0.6116, -1.0), (1.0, 0.6116, -4.0), (-0.65, -0.3884, -4.0), (-0.65, -0.3884, -1.0), (0.65, -0.3884, -4.0), (0.65, -0.3884, -1.0), (-0.65, 0.6116, -1.0), (-0.65, 0.6116, -4.0), (0.65, 0.6116, -1.0), (0.65, 0.6116, -4.0), (-0.6502, -0.2884, -4.0), (-0.6502, -0.2884, -0.9996), (0.6501, -0.2884, -4.0), (0.6501, -0.2884, -0.9996), (-0.6502, 0.5116, -0.9996), (-0.6502, 0.5116, -4.0), (0.6502, 0.5116, -0.9996), (0.6502, 0.5116, -4.0), (1.0, -0.2134, -4.0), (1.0, -0.2134, -1.0), (1.0, 0.4366, -4.0), (1.0, 0.4366, -1.0), (-1.0, -0.2134, -1.0), (-1.0, -0.2134, -4.0), (-1.0, 0.4366, -1.0), (-1.0, 0.4366, -4.0), (0.9, -0.2134, -4.0), (0.9, -0.2134, -4.0), (0.9, -0.2134, -1.0), (0.9, -0.2134, -1.0), (0.9, 0.4366, -4.0), (0.9, 0.4366, -4.0), (0.9, 0.4366, -1.0), (0.9, 0.4366, -1.0), (-0.9, -0.2134, -1.0), (-0.9, -0.2134, -1.0), (-0.9, -0.2134, -4.0), (-0.9, -0.2134, -4.0), (-0.9, 0.4366, -1.0), (-0.9, 0.4366, -1.0), (-0.9, 0.4366, -4.0), (-0.9, 0.4366, -4.0)], [], [(62, 7, 6, 63), (47, 46, 38, 39), (58, 5, 4, 59), (42, 35, 34, 43), (33, 40, 41, 32), (13, 14, 22, 21), (36, 37, 44, 45), (10, 8, 16, 18), (48, 50, 51, 49), (53, 52, 54, 55), (9, 11, 19, 17), (15, 12, 20, 23), (3, 56, 57, 0), (25, 26, 71, 69), (1, 60, 61, 2), (31, 28, 79, 77), (64, 68, 70, 66), (72, 76, 78, 74), (29, 30, 73, 75), (27, 24, 65, 67)])
_uv = me_colobotmesh__001.uv_layers.new(name='UV_1')
_uv.uv.foreach_set('vector', [0.7591, 0.2399, 0.7591, 0.2399, 0.7591, 0.2399, 0.7591, 0.2399, 0.7591, 0.2399, 0.7591, 0.2399, 0.7591, 0.2399, 0.7591, 0.2399, 0.7591, 0.2399, 0.7591, 0.2399, 0.7591, 0.2399, 0.7591, 0.2399, 0.7591, 0.2399, 0.7591, 0.2399, 0.7591, 0.2399, 0.7591, 0.2399, 0.7591, 0.2399, 0.7591, 0.2399, 0.7591, 0.2399, 0.7591, 0.2399, 0.7591, 0.2399, 0.7591, 0.2399, 0.7591, 0.2399, 0.7591, 0.2399, 0.7591, 0.2399, 0.7591, 0.2399, 0.7591, 0.2399, 0.7591, 0.2399, 0.7591, 0.2399, 0.7591, 0.2399, 0.7591, 0.2399, 0.7591, 0.2399, 0.7591, 0.2399, 0.7591, 0.2399, 0.7591, 0.2399, 0.7591, 0.2399, 0.7591, 0.2399, 0.7591, 0.2399, 0.7591, 0.2399, 0.7591, 0.2399, 0.7591, 0.2399, 0.7591, 0.2399, 0.7591, 0.2399, 0.7591, 0.2399, 0.7591, 0.2399, 0.7591, 0.2399, 0.7591, 0.2399, 0.7591, 0.2399, 0.7591, 0.2399, 0.7591, 0.2399, 0.7591, 0.2399, 0.7591, 0.2399, 0.7591, 0.2399, 0.7591, 0.2399, 0.7591, 0.2399, 0.7591, 0.2399, 0.7591, 0.2399, 0.7591, 0.2399, 0.7591, 0.2399, 0.7591, 0.2399, 0.7591, 0.2399, 0.7591, 0.2399, 0.7591, 0.2399, 0.7591, 0.2399, 0.7591, 0.2399, 0.7591, 0.2399, 0.7591, 0.2399, 0.7591, 0.2399, 0.7591, 0.2399, 0.7591, 0.2399, 0.7591, 0.2399, 0.7591, 0.2399, 0.7591, 0.2399, 0.7591, 0.2399, 0.7591, 0.2399, 0.7591, 0.2399, 0.7591, 0.2399, 0.7591, 0.2399, 0.7591, 0.2399, 0.7591, 0.2399])
_uv.active_render = True
_uv = me_colobotmesh__001.uv_layers.new(name='UV_2')
_uv.uv.foreach_set('vector', [0.976, 0.4996, 0.9469, 0.4996, 0.9469, 0.0003018, 0.976, 0.0003018, 0.8868, 0.0003018, 0.8868, 0.4996, 0.8285, 0.4996, 0.8285, 0.0003018, 0.4344, 0.5002, 0.4635, 0.5002, 0.4635, 0.9996, 0.4344, 0.9996, 0.652, 0.0003018, 0.7102, 0.0003019, 0.7102, 0.4996, 0.652, 0.4996, 0.7697, 0.0003018, 0.8279, 0.0003018, 0.8279, 0.4996, 0.7697, 0.4996, 0.5158, 0.5003, 0.5156, 0.9996, 0.499, 0.9997, 0.4991, 0.5002, 0.7691, 0.0003019, 0.7691, 0.4996, 0.7108, 0.4996, 0.7108, 0.0003018, 0.9766, 0.4997, 0.9768, 0.0003545, 0.9934, 0.0003018, 0.9932, 0.4998, 0.2173, 0.0003018, 0.4338, 0.0003018, 0.4338, 0.4998, 0.2173, 0.4998, 0.2167, 0.0003018, 0.2167, 0.4998, 0.0003018, 0.4998, 0.0003018, 0.0003018, 0.4809, 0.5003, 0.4808, 0.9996, 0.4641, 0.9997, 0.4643, 0.5002, 0.4815, 0.9996, 0.4817, 0.5003, 0.4984, 0.5002, 0.4982, 0.9997, 0.9171, 0.0003018, 0.9463, 0.0003018, 0.9463, 0.4996, 0.9171, 0.4996, 0.5675, 0.5002, 0.5675, 0.9996, 0.5509, 0.9996, 0.5509, 0.5002, 0.9165, 0.4996, 0.8874, 0.4996, 0.8874, 0.0003018, 0.9165, 0.0003018, 0.5336, 0.9996, 0.5336, 0.5002, 0.5503, 0.5002, 0.5503, 0.9996, 0.5432, 0.0003018, 0.6514, 0.0003018, 0.6514, 0.4996, 0.5432, 0.4996, 0.5426, 0.4996, 0.4344, 0.4996, 0.4344, 0.0003019, 0.5426, 0.0003018, 0.5848, 0.5002, 0.5848, 0.9996, 0.5681, 0.9996, 0.5681, 0.5002, 0.5164, 0.9996, 0.5164, 0.5002, 0.533, 0.5002, 0.533, 0.9996])
me_colobotmesh__001.materials.append(mat_colobotmesh_mat_1_001)
me_colobotmesh__001.use_remesh_preserve_volume = False
me_colobotmesh__001.use_remesh_preserve_attributes = False
me_colobotmesh__001.use_mirror_vertex_groups = False
me_colobotmesh__001.update()

# ---- objects
ob_empty = bpy.data.objects.new('Empty', None)
ob_info1 = bpy.data.objects.new('info1', me_colobotmesh)
ob_info2 = bpy.data.objects.new('info2', me_cylinder)
ob_info3 = bpy.data.objects.new('info3', me_colobotmesh__001)

# ---- transforms, parenting, visibility, modifiers, constraints
ob_empty.location = (0.0, 0.0, 9.5)
ob_empty.rotation_euler = (1.571, -0.0, 2.094)
ob_empty.empty_image_offset = (0.0, 0.0)
ob_empty.lineart.crease_threshold = 0.0
ob_info1.location = (0.0, 0.0, 0.0)
ob_info1.rotation_euler = (1.571, 0.0, 0.0)
ob_info1.lineart.crease_threshold = 0.0
ob_info2.location = (0.0, 0.0, 5.0)
ob_info2.rotation_euler = (1.571, 0.0, 0.0)
ob_info2.lineart.crease_threshold = 0.0
ob_info3.location = (0.0, 0.0, 9.5)
ob_info3.rotation_euler = (1.571, 0.0, 0.0)
ob_info3.lineart.crease_threshold = 0.0
_m = ob_info3.modifiers.new('Array', 'ARRAY')
_m.count = 3
_m.constant_offset_displace = (0.0, 0.0, 0.0)
_m.use_relative_offset = False
_m.use_object_offset = True
_m.offset_object = ob_empty

# ---- collection membership
col_collection_1.objects.link(ob_empty)
col_collection_1.objects.link(ob_info1)
col_collection_1.objects.link(ob_info2)
col_collection_1.objects.link(ob_info3)

# ---- scene / render settings (as saved in the file)
scene.frame_start = 1; scene.frame_end = 250; scene.frame_set(1)
scene.render.engine = 'BLENDER_EEVEE_NEXT'
scene.render.resolution_percentage = 50
scene.render.dither_intensity = 0.0
scene.cycles.use_denoising = False
scene.cycles.samples = 10
scene.cycles.sampling_pattern = 'TABULATED_SOBOL'
scene.cycles.light_sampling_threshold = 0.0
scene.cycles.use_adaptive_sampling = False
scene.cycles.use_light_tree = False
scene.cycles.blur_glossy = 0.0
scene.cycles.volume_bounces = 1
scene.cycles.pixel_filter_type = 'GAUSSIAN'
scene.cycles.sample_clamp_indirect = 0.0
scene.view_settings.view_transform = 'Standard'
bpy.context.view_layer.update()

# ---- added for rendering (the .blend has no active camera and no usable light): camera, sun
cam_auto = bpy.data.cameras.new('AutoCamera')
cam_auto.lens = 50.0
cam_auto.sensor_width = 36.0
cam_auto.clip_end = 1000.0
ob_auto_camera = bpy.data.objects.new('AutoCamera', cam_auto)
scene.collection.objects.link(ob_auto_camera)
ob_auto_camera.location = (17.1604, -20.5924, 18.7283)
ob_auto_camera.rotation_euler = (1.09748, -7.21219e-08, 0.694738)
scene.camera = ob_auto_camera
light_auto_sun = bpy.data.lights.new('AutoSun', 'SUN')
light_auto_sun.energy = 3.0
light_auto_sun.angle = 0.0523599
ob_auto_sun = bpy.data.objects.new('AutoSun', light_auto_sun)
scene.collection.objects.link(ob_auto_sun)
ob_auto_sun.rotation_euler = (0.872665, 0.174533, 0.523599)
bpy.context.view_layer.update()

